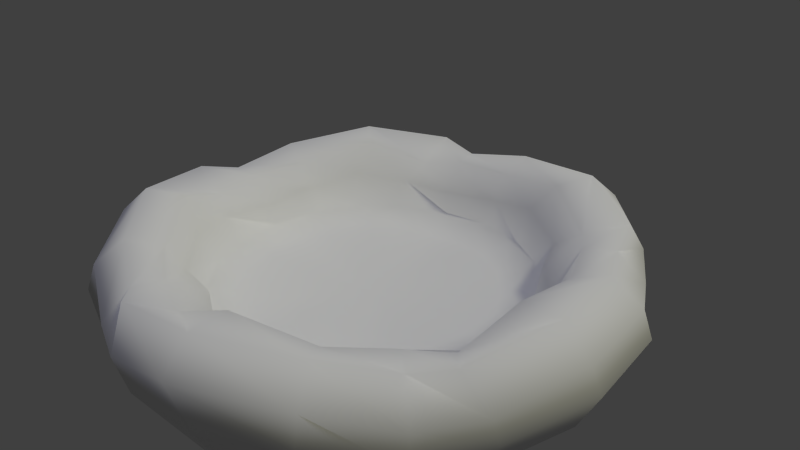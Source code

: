 # Source: Nest4.blend  (saved by Blender 2.67.1; exported with 4.5.12 LTS)
import bpy
from mathutils import Matrix  # noqa: F401  (used for matrix-valued properties, if any)

bpy.ops.wm.read_factory_settings(use_empty=True)
scene = bpy.context.scene
scene.name = 'Scene'

# ---- collections
col_collection_1 = bpy.data.collections.new('Collection 1'); scene.collection.children.link(col_collection_1)
col_collection_2 = bpy.data.collections.new('Collection 2'); scene.collection.children.link(col_collection_2)
col_collection_3 = bpy.data.collections.new('Collection 3'); scene.collection.children.link(col_collection_3)
col_collection_3.hide_render = True
col_collection_3.hide_viewport = True

# ---- materials (node trees are filled in below, after node groups)
mat_material_001 = bpy.data.materials.new('Material.001')
mat_material_001.alpha_threshold = 0.0
mat_material_001.use_transparent_shadow = False
mat_material_001.roughness = 0.5
mat_material_001.line_color = (0.0, 0.0, 0.0, 1.0)
mat_material = bpy.data.materials.new('Material')
mat_material.alpha_threshold = 0.0
mat_material.use_transparent_shadow = False
mat_material.diffuse_color = (0.2529, 0.236, 0.167, 1.0)
mat_material.roughness = 0.5
mat_material.specular_intensity = 0.0
mat_material.line_color = (0.0, 0.0, 0.0, 1.0)

# ---- material node trees

# ---- world
world_world = bpy.data.worlds.new('World'); scene.world = world_world
world_world.color = (0.05088, 0.05088, 0.05088)
world_world.use_sun_shadow = False
world_world.sun_shadow_jitter_overblur = 0.0
world_world.cycles.sampling_method = 'MANUAL'
world_world.cycles.sample_map_resolution = 256

# ---- cameras
cam_camera = bpy.data.cameras.new('Camera')
cam_camera.clip_end = 100.0
cam_camera.lens = 35.0
cam_camera.sensor_width = 32.0
cam_camera.sensor_height = 18.0
cam_camera.ortho_scale = 7.314
cam_camera.dof.focus_distance = 0.0
cam_camera.dof.aperture_fstop = 128.0

# ---- lights
light_hemi = bpy.data.lights.new('Hemi', 'SUN')
light_hemi.color = (0.73, 0.7431, 1.0)
light_hemi.transmission_factor = 0.0
light_hemi.angle = 0.1993
light_hemi.energy = 0.7
light_hemi.shadow_buffer_clip_start = 0.5
light_hemi.shadow_soft_size = 0.1
light_hemi.shadow_cascade_max_distance = 1000.0
light_hemi.cycles.use_multiple_importance_sampling = False
light_lamp = bpy.data.lights.new('Lamp', 'SUN')
light_lamp.color = (1.0, 0.9916, 0.7484)
light_lamp.transmission_factor = 0.0
light_lamp.cutoff_distance = 30.0
light_lamp.angle = 0.1993
light_lamp.energy = 1.0
light_lamp.shadow_buffer_clip_start = 1.001
light_lamp.shadow_soft_size = 0.1
light_lamp.shadow_cascade_max_distance = 1000.0
light_lamp.cycles.use_multiple_importance_sampling = False

# ---- meshes
me_cube_001 = bpy.data.meshes.new('Cube.001')
me_cube_001.from_pydata([(3.02, -0.9774, -0.2434), (2.879, 0.9793, 0.1453), (2.979, 0.9865, 0.1453), (3.12, -0.9702, -0.2434), (3.022, -0.9968, -0.1453), (2.88, 0.9599, 0.2434), (2.98, 0.9671, 0.2434), (3.121, -0.9896, -0.1453), (3.165, -0.003002, 0.04905), (3.163, 0.01639, -0.04904), (3.264, 0.004207, 0.04906), (3.263, 0.0236, -0.04903), (2.698, -0.3606, 0.1959), (2.55, 1.674, -0.238), (2.618, 1.684, -0.3105), (2.776, -0.3645, 0.1338), (2.758, -0.3334, 0.2706), (2.621, 1.687, -0.1692), (2.69, 1.697, -0.2417), (2.837, -0.3373, 0.2085), (2.919, 0.7311, -0.06839), (2.858, 0.7039, -0.1431), (2.997, 0.7273, -0.1305), (2.937, 0.7001, -0.2052), (2.911, 0.2006, 0.1206), (2.053, 2.0, -0.05903), (2.143, 2.042, -0.06683), (3.002, 0.2406, 0.1115), (2.913, 0.2171, 0.2192), (2.056, 2.011, 0.04026), (2.146, 2.054, 0.03247), (3.004, 0.2571, 0.2101), (2.678, 1.203, 0.1129), (2.675, 1.192, 0.0136), (2.769, 1.245, 0.1051), (2.766, 1.234, 0.005809), (2.555, 0.462, -0.4311), (2.043, 2.305, 0.1517), (2.129, 2.341, 0.1136), (2.641, 0.4977, -0.4692), (2.601, 0.4469, -0.3434), (2.089, 2.29, 0.2394), (2.174, 2.326, 0.2013), (2.686, 0.4826, -0.3814), (2.528, 1.445, -0.1336), (2.482, 1.46, -0.2213), (2.613, 1.481, -0.1717), (2.567, 1.496, -0.2594), (1.494, 2.971, 0.02421), (1.58, 3.006, -0.01387), (1.54, 2.956, 0.112), (1.625, 2.991, 0.07388), (2.068, 2.309, -0.02679), (2.125, 2.335, -0.105), (2.149, 2.31, 0.03203), (2.206, 2.336, -0.0462), (3.094, -0.5848, 0.1481), (3.186, -0.5471, 0.1378), (3.096, -0.5633, 0.2457), (3.188, -0.5256, 0.2354), (2.222, -1.56, -0.1216), (2.898, 0.3903, -0.4167), (2.983, 0.3749, -0.4659), (2.309, -1.592, -0.1591), (2.263, -1.554, -0.03083), (2.946, 0.3799, -0.3296), (3.031, 0.3644, -0.3789), (2.35, -1.586, -0.06839), (2.863, -0.6172, -0.2251), (2.821, -0.6237, -0.3158), (2.95, -0.6492, -0.2626), (2.908, -0.6557, -0.3534), (2.617, 1.157, -0.3005), (2.699, 1.16, -0.3572), (2.672, 1.131, -0.2213), (2.755, 1.135, -0.2781), (1.526, -2.381, -0.5368), (2.89, -0.8736, -0.07102), (2.971, -0.9039, -0.1204), (1.601, -2.43, -0.5815), (1.552, -2.422, -0.4492), (2.916, -0.9304, 0.007004), (2.997, -0.9607, -0.04242), (1.626, -2.471, -0.4939), (2.468, -1.788, -0.2679), (2.442, -1.747, -0.3555), (2.543, -1.837, -0.3126), (2.517, -1.796, -0.4002), (2.885, -0.1448, 0.3148), (2.971, -0.1554, 0.2652), (2.914, -0.2148, 0.3801), (3.0, -0.2254, 0.3305), (0.8278, -1.117, -0.7948), (2.799, -0.4553, -0.6364), (2.845, -0.5118, -0.7049), (0.8604, -1.188, -0.8576), (0.8486, -1.177, -0.7172), (2.811, -0.5278, -0.5686), (2.857, -0.5843, -0.6371), (0.8812, -1.247, -0.78), (1.97, -1.049, -0.7482), (1.949, -0.99, -0.8259), (2.002, -1.12, -0.811), (1.982, -1.061, -0.8887), (3.213, 0.1393, -0.2422), (3.272, 0.09813, -0.3116), (3.218, 0.05559, -0.1878), (3.277, 0.01444, -0.2571), (2.726, -0.8464, -0.8177), (1.701, 0.8583, -0.6064), (1.758, 0.901, -0.6771), (2.782, -0.8037, -0.8884), (2.79, -0.8161, -0.7477), (1.766, 0.8886, -0.5365), (1.822, 0.9313, -0.6071), (2.847, -0.7735, -0.8184), (2.399, 0.1276, -0.7935), (2.334, 0.09738, -0.8635), (2.456, 0.1703, -0.8642), (2.391, 0.14, -0.9342), (1.936, -1.173, -0.538), (2.189, 0.85, -0.9769), (2.229, 0.8461, -1.069), (1.985, -1.194, -0.6229), (2.024, -1.166, -0.4896), (2.281, 0.8405, -0.9371), (2.32, 0.8366, -1.029), (2.072, -1.187, -0.5745), (2.333, -0.1637, -0.9056), (2.246, -0.1701, -0.954), (2.381, -0.1844, -0.9905), (2.294, -0.1909, -1.039), (2.131, 1.55, -0.642), (2.162, 1.564, -0.7359), (2.224, 1.526, -0.6144), (2.255, 1.541, -0.7083), (2.318, 0.08333, -0.6542), (1.414, 1.817, -1.079), (1.503, 1.862, -1.088), (2.409, 0.1253, -0.6643), (2.316, 0.1113, -0.5582), (1.413, 1.841, -0.9815), (1.502, 1.885, -0.9907), (2.406, 0.1533, -0.5684), (2.056, 1.069, -0.7894), (2.057, 1.046, -0.8867), (2.145, 1.113, -0.7986), (2.147, 1.09, -0.8959), (2.525, -0.6864, -0.5269), (2.616, -0.6469, -0.5379), (2.522, -0.6536, -0.4325), (2.613, -0.614, -0.4435), (1.636, 2.168, -0.9463), (2.745, 0.5241, -0.3464), (2.775, 0.5044, -0.4397), (1.666, 2.148, -1.04), (1.553, 2.115, -0.9622), (2.661, 0.4716, -0.3623), (2.691, 0.452, -0.4557), (1.583, 2.096, -1.056), (2.268, 1.258, -0.8843), (2.351, 1.31, -0.8683), (2.298, 1.238, -0.9776), (2.381, 1.291, -0.9616), (3.417, 0.2325, 0.1002), (3.447, 0.2129, 0.006881), (3.334, 0.18, 0.08427), (3.364, 0.1604, -0.009056), (2.216, -0.7955, -0.809), (2.165, 1.263, -0.4805), (2.243, 1.294, -0.5353), (2.302, -0.7819, -0.8582), (2.266, -0.8013, -0.7227), (2.227, 1.246, -0.4035), (2.304, 1.277, -0.4583), (2.352, -0.7877, -0.7719), (2.49, 0.3006, -0.6251), (2.44, 0.3063, -0.7114), (2.576, 0.3142, -0.6743), (2.526, 0.32, -0.7606), (1.82, 1.879, -0.0908), (1.887, 1.928, -0.1465), (1.892, 1.853, -0.0264), (1.959, 1.902, -0.08213), (2.578, 1.013, -0.4783), (0.8998, 2.095, -0.5957), (0.9514, 2.171, -0.6358), (2.63, 1.089, -0.5184), (2.595, 1.05, -0.3869), (0.917, 2.132, -0.5043), (0.9686, 2.207, -0.5443), (2.647, 1.126, -0.4269), (1.867, 1.753, -0.5313), (1.849, 1.716, -0.6228), (1.918, 1.829, -0.5714), (1.901, 1.792, -0.6628), (1.883, 1.429, -0.2329), (0.6075, 2.94, -0.5408), (0.6753, 2.986, -0.5984), (1.952, 1.472, -0.2915), (1.918, 1.481, -0.1545), (0.644, 2.987, -0.4605), (0.7118, 3.033, -0.5182), (1.986, 1.524, -0.213), (1.427, 2.33, -0.4308), (1.39, 2.283, -0.5111), (1.495, 2.375, -0.4885), (1.458, 2.328, -0.5687), (2.541, 0.9669, -0.1075), (2.61, 1.007, -0.1667), (2.573, 1.023, -0.03113), (2.643, 1.063, -0.09035), (2.402, 1.271, -0.8511), (1.076, 2.49, 0.03794), (1.101, 2.568, -0.01941), (2.428, 1.349, -0.9085), (2.476, 1.294, -0.7878), (1.15, 2.512, 0.1012), (1.175, 2.59, 0.04386), (2.502, 1.371, -0.8452), (1.824, 2.096, -0.4751), (1.749, 2.074, -0.5383), (1.849, 2.174, -0.5324), (1.775, 2.152, -0.5957), (2.666, -0.484, -0.3971), (1.935, 1.35, -0.8078), (2.025, 1.392, -0.8156), (2.757, -0.444, -0.4062), (2.669, -0.4676, -0.2985), (1.938, 1.361, -0.7085), (2.029, 1.404, -0.7163), (2.76, -0.4275, -0.3077), (2.561, 0.5529, -0.6359), (2.557, 0.5415, -0.7351), (2.651, 0.5952, -0.6436), (2.648, 0.5838, -0.7429), (2.705, -1.254, -0.5354), (2.794, -1.212, -0.5527), (2.732, -1.273, -0.441), (2.821, -1.231, -0.4584), (-0.1207, 0.6572, -0.9998), (-0.06426, 0.6999, -1.07), (-0.05592, 0.6874, -0.9299), (0.0004958, 0.7301, -1.001), (0.5771, -0.07352, -1.187), (0.5124, -0.1038, -1.257), (0.6335, -0.03086, -1.258), (0.5688, -0.0611, -1.328), (0.1074, -0.784, -1.157), (1.548, 0.8218, -0.933), (1.628, 0.7691, -0.961), (0.1876, -0.8366, -1.185), (0.1244, -0.8086, -1.062), (1.565, 0.7971, -0.8376), (1.645, 0.7444, -0.8656), (0.2047, -0.8613, -1.09), (1.166, -0.1292, -1.006), (1.149, -0.1045, -1.101), (1.246, -0.1819, -1.034), (1.229, -0.1572, -1.129), (1.48, -0.07954, -0.8926), (0.3156, 1.435, -1.287), (0.3948, 1.496, -1.285), (1.559, -0.01846, -0.891), (1.471, -0.07133, -0.7933), (0.3073, 1.443, -1.187), (0.3864, 1.505, -1.186), (1.55, -0.01024, -0.7917), (1.036, 0.847, -0.9058), (1.044, 0.8388, -1.005), (1.115, 0.9081, -0.9042), (1.123, 0.8999, -1.004), (2.136, 0.6871, -0.9093), (0.4085, -0.315, -0.8017), (0.3588, -0.246, -0.8545), (2.089, 0.7564, -0.9636), (2.113, 0.7368, -0.8257), (0.3904, -0.2638, -0.7177), (0.3407, -0.1948, -0.7705), (2.066, 0.8061, -0.8799), (1.118, 0.4084, -1.035), (1.136, 0.3572, -1.119), (1.069, 0.4773, -1.087), (1.087, 0.4262, -1.171), (2.734, 0.7785, -0.8267), (2.689, 0.8482, -0.8824), (2.706, 0.8268, -0.7437), (2.661, 0.8965, -0.7994), (2.081, -1.499, -0.6673), (2.154, -1.445, -0.7086), (2.074, -1.432, -0.5929), (2.147, -1.379, -0.6342), (1.193, -1.169, -1.089), (0.7947, -0.7654, -1.23), (0.8491, -0.712, -1.295), (1.248, -1.113, -1.15), (0.8262, -0.699, -1.157), (1.216, -1.108, -1.012), (1.271, -1.052, -1.072), (0.8807, -0.6455, -1.223), (2.798, 0.5701, -0.4809), (1.132, -0.4167, -0.8747), (1.201, -0.4815, -0.8445), (2.821, 0.4796, -0.4454), (2.796, 0.5332, -0.5738), (1.17, -0.4184, -0.9671), (1.24, -0.4832, -0.9368), (2.819, 0.4427, -0.5383), (2.228, 0.317, -0.6052), (2.241, 0.3396, -0.5087), (2.284, 0.2352, -0.5939), (2.297, 0.2579, -0.4974), (0.4696, -0.7102, -1.159), (0.5236, -0.7869, -1.124), (0.5243, -0.7097, -1.243), (0.5783, -0.7863, -1.208), (1.654, -1.426, -1.276), (1.947, 0.5114, -0.7378), (2.042, 0.4883, -0.7172), (1.749, -1.449, -1.255), (1.628, -1.447, -1.181), (1.922, 0.4902, -0.6434), (2.017, 0.4671, -0.6229), (1.723, -1.47, -1.161), (1.951, -0.5089, -0.8596), (1.977, -0.4877, -0.954), (2.046, -0.532, -0.8391), (2.072, -0.5108, -0.9334), (1.762, -1.286, -0.6783), (1.09, 0.4518, -1.406), (1.177, 0.495, -1.383), (1.849, -1.243, -0.6557), (1.727, -1.262, -0.5879), (1.055, 0.4759, -1.315), (1.142, 0.5192, -1.293), (1.814, -1.218, -0.5653), (1.612, -0.2515, -0.9306), (1.648, -0.2756, -1.021), (1.699, -0.2082, -0.908), (1.735, -0.2324, -0.9984), (0.1891, -1.869, -0.7964), (1.881, -0.2258, -1.081), (1.955, -0.2142, -1.147), (0.2605, -1.92, -0.8445), (0.2309, -1.893, -0.7088), (1.947, -0.2572, -1.013), (2.021, -0.2456, -1.079), (0.3023, -1.944, -0.7569), (1.32, -1.271, -1.055), (1.278, -1.247, -1.143), (1.391, -1.322, -1.103), (1.349, -1.298, -1.191), (1.768, 0.6976, -0.7927), (1.862, 0.7284, -0.8094), (1.799, 0.6472, -0.7121), (1.893, 0.678, -0.7287), (1.27, -1.165, -1.002), (1.765, 1.061, -1.03), (1.862, 1.058, -1.004), (1.366, -1.168, -0.9753), (1.243, -1.165, -0.9056), (1.739, 1.061, -0.934), (1.835, 1.058, -0.9073), (1.339, -1.168, -0.8789), (1.536, -0.1686, -0.8615), (1.563, -0.1685, -0.9579), (1.632, -0.1715, -0.8349), (1.659, -0.1714, -0.9312), (1.168, -0.5082, -0.818), (0.05889, 1.296, -1.169), (0.1481, 1.34, -1.178), (1.258, -0.4663, -0.8282), (1.166, -0.4803, -0.722), (0.05747, 1.319, -1.072), (0.1466, 1.363, -1.081), (1.256, -0.4383, -0.7322), (0.4958, 0.4895, -0.8643), (0.4972, 0.4664, -0.9616), (0.5849, 0.5338, -0.8735), (0.5864, 0.5107, -0.9708), (1.714, -0.9851, -0.9207), (1.797, -0.9301, -0.9206), (1.734, -1.016, -0.8279), (1.818, -0.9614, -0.8278), (0.5022, -0.4226, -1.147), (-0.009565, 0.3243, -1.363), (0.07487, 0.3727, -1.34), (0.5201, -0.3475, -1.083), (0.5479, -0.4862, -1.084), (-0.05088, 0.3559, -1.277), (0.03356, 0.4043, -1.254), (0.5658, -0.4111, -1.021), (0.281, -0.204, -0.916), (0.2848, -0.1989, -1.016), (0.3611, -0.1444, -0.9099), (0.3649, -0.1394, -1.01), (2.229, -0.1378, -0.7886), (1.304, 1.816, -0.9851), (1.374, 1.873, -1.027), (2.3, -0.08082, -0.8307), (2.269, -0.1209, -0.6985), (1.344, 1.833, -0.895), (1.414, 1.89, -0.9371), (2.34, -0.06396, -0.7406), (2.09, 0.7111, -0.9871), (2.05, 0.6942, -1.077), (2.161, 0.7681, -1.029), (2.121, 0.7512, -1.119)], [], [(8, 5, 1, 9), (5, 6, 2, 1), (10, 7, 3, 11), (7, 4, 0, 3), (9, 1, 2, 11), (10, 6, 5, 8), (4, 8, 9, 0), (6, 10, 11, 2), (0, 9, 11, 3), (7, 10, 8, 4), (20, 17, 13, 21), (17, 18, 55, 54), (22, 19, 15, 23), (19, 16, 12, 15), (21, 13, 14, 23), (22, 18, 17, 20), (16, 20, 21, 12), (18, 22, 23, 14), (12, 21, 23, 15), (19, 22, 20, 16), (32, 29, 25, 33), (29, 30, 26, 25), (34, 31, 27, 35), (31, 28, 58, 59), (33, 25, 26, 35), (34, 30, 29, 32), (28, 32, 33, 24), (30, 34, 35, 26), (24, 33, 35, 27), (31, 34, 32, 28), (44, 41, 37, 45), (41, 42, 51, 50), (46, 43, 39, 47), (43, 40, 36, 39), (45, 37, 38, 47), (46, 42, 41, 44), (40, 44, 45, 36), (42, 46, 47, 38), (36, 45, 47, 39), (43, 46, 44, 40), (50, 51, 49, 48), (37, 41, 50, 48), (42, 38, 49, 51), (38, 37, 48, 49), (54, 55, 53, 52), (13, 17, 54, 52), (18, 14, 53, 55), (14, 13, 52, 53), (59, 58, 56, 57), (28, 24, 56, 58), (24, 27, 57, 56), (27, 31, 59, 57), (68, 65, 61, 69), (65, 66, 75, 74), (70, 67, 63, 71), (67, 64, 60, 63), (69, 61, 62, 71), (70, 66, 65, 68), (64, 68, 69, 60), (66, 70, 71, 62), (60, 69, 71, 63), (67, 70, 68, 64), (74, 75, 73, 72), (61, 65, 74, 72), (66, 62, 73, 75), (62, 61, 72, 73), (84, 81, 77, 85), (81, 82, 91, 90), (86, 83, 79, 87), (83, 80, 76, 79), (85, 77, 78, 87), (86, 82, 81, 84), (80, 84, 85, 76), (82, 86, 87, 78), (76, 85, 87, 79), (83, 86, 84, 80), (90, 91, 89, 88), (77, 81, 90, 88), (82, 78, 89, 91), (78, 77, 88, 89), (100, 97, 93, 101), (97, 98, 107, 106), (102, 99, 95, 103), (99, 96, 92, 95), (101, 93, 94, 103), (102, 98, 97, 100), (96, 100, 101, 92), (98, 102, 103, 94), (92, 101, 103, 95), (99, 102, 100, 96), (106, 107, 105, 104), (93, 97, 106, 104), (98, 94, 105, 107), (94, 93, 104, 105), (116, 113, 109, 117), (113, 114, 110, 109), (118, 115, 111, 119), (115, 112, 108, 111), (117, 109, 110, 119), (118, 114, 113, 116), (112, 116, 117, 108), (114, 118, 119, 110), (108, 117, 119, 111), (115, 118, 116, 112), (128, 125, 121, 129), (125, 126, 135, 134), (130, 127, 123, 131), (127, 124, 120, 123), (129, 121, 122, 131), (130, 126, 125, 128), (124, 128, 129, 120), (126, 130, 131, 122), (120, 129, 131, 123), (127, 130, 128, 124), (134, 135, 133, 132), (121, 125, 134, 132), (126, 122, 133, 135), (122, 121, 132, 133), (144, 141, 137, 145), (141, 142, 138, 137), (146, 143, 139, 147), (143, 140, 150, 151), (145, 137, 138, 147), (146, 142, 141, 144), (140, 144, 145, 136), (142, 146, 147, 138), (136, 145, 147, 139), (143, 146, 144, 140), (151, 150, 148, 149), (140, 136, 148, 150), (136, 139, 149, 148), (139, 143, 151, 149), (160, 157, 153, 161), (157, 158, 167, 166), (162, 159, 155, 163), (159, 156, 152, 155), (161, 153, 154, 163), (162, 158, 157, 160), (156, 160, 161, 152), (158, 162, 163, 154), (152, 161, 163, 155), (159, 162, 160, 156), (166, 167, 165, 164), (153, 157, 166, 164), (158, 154, 165, 167), (154, 153, 164, 165), (176, 173, 169, 177), (173, 174, 183, 182), (178, 175, 171, 179), (175, 172, 168, 171), (177, 169, 170, 179), (178, 174, 173, 176), (172, 176, 177, 168), (174, 178, 179, 170), (168, 177, 179, 171), (175, 178, 176, 172), (182, 183, 181, 180), (169, 173, 182, 180), (174, 170, 181, 183), (170, 169, 180, 181), (192, 189, 185, 193), (189, 190, 186, 185), (194, 191, 187, 195), (191, 188, 184, 187), (193, 185, 186, 195), (194, 190, 189, 192), (188, 192, 193, 184), (190, 194, 195, 186), (184, 193, 195, 187), (191, 194, 192, 188), (204, 201, 197, 205), (201, 202, 198, 197), (206, 203, 199, 207), (203, 200, 210, 211), (205, 197, 198, 207), (206, 202, 201, 204), (200, 204, 205, 196), (202, 206, 207, 198), (196, 205, 207, 199), (203, 206, 204, 200), (211, 210, 208, 209), (200, 196, 208, 210), (196, 199, 209, 208), (199, 203, 211, 209), (220, 217, 213, 221), (217, 218, 214, 213), (222, 219, 215, 223), (219, 216, 212, 215), (221, 213, 214, 223), (222, 218, 217, 220), (216, 220, 221, 212), (218, 222, 223, 214), (212, 221, 223, 215), (219, 222, 220, 216), (232, 229, 225, 233), (229, 230, 226, 225), (234, 231, 227, 235), (231, 228, 238, 239), (233, 225, 226, 235), (234, 230, 229, 232), (228, 232, 233, 224), (230, 234, 235, 226), (224, 233, 235, 227), (231, 234, 232, 228), (239, 238, 236, 237), (228, 224, 236, 238), (224, 227, 237, 236), (227, 231, 239, 237), (244, 242, 240, 245), (242, 243, 241, 240), (299, 246, 244, 296), (245, 240, 241, 247), (246, 243, 242, 244), (292, 295, 289, 288), (243, 246, 247, 241), (296, 244, 245, 293), (298, 297, 290, 291), (256, 253, 249, 257), (253, 254, 250, 249), (258, 255, 251, 259), (255, 252, 248, 251), (257, 249, 250, 259), (258, 254, 253, 256), (252, 256, 257, 248), (254, 258, 259, 250), (248, 257, 259, 251), (255, 258, 256, 252), (268, 265, 261, 269), (265, 266, 262, 261), (270, 267, 263, 271), (267, 264, 260, 263), (269, 261, 262, 271), (270, 266, 265, 268), (264, 268, 269, 260), (266, 270, 271, 262), (260, 269, 271, 263), (267, 270, 268, 264), (280, 277, 273, 281), (277, 278, 274, 273), (282, 279, 275, 283), (279, 276, 286, 287), (281, 273, 274, 283), (282, 278, 277, 280), (276, 280, 281, 272), (278, 282, 283, 274), (272, 281, 283, 275), (279, 282, 280, 276), (287, 286, 284, 285), (276, 272, 284, 286), (272, 275, 285, 284), (275, 279, 287, 285), (291, 290, 288, 289), (295, 298, 291, 289), (297, 292, 288, 290), (246, 299, 294, 247), (292, 297, 296, 293), (298, 295, 294, 299), (299, 296, 297, 298), (293, 294, 295, 292), (293, 245, 247, 294), (308, 305, 301, 309), (305, 306, 315, 314), (310, 307, 303, 311), (307, 304, 300, 303), (309, 301, 302, 311), (310, 306, 305, 308), (304, 308, 309, 300), (306, 310, 311, 302), (300, 309, 311, 303), (307, 310, 308, 304), (314, 315, 313, 312), (301, 305, 314, 312), (306, 302, 313, 315), (302, 301, 312, 313), (324, 321, 317, 325), (321, 322, 318, 317), (326, 323, 319, 327), (323, 320, 316, 319), (325, 317, 318, 327), (326, 322, 321, 324), (320, 324, 325, 316), (322, 326, 327, 318), (316, 325, 327, 319), (323, 326, 324, 320), (336, 333, 329, 337), (333, 334, 330, 329), (338, 335, 331, 339), (335, 332, 328, 331), (337, 329, 330, 339), (338, 334, 333, 336), (332, 336, 337, 328), (334, 338, 339, 330), (328, 337, 339, 331), (335, 338, 336, 332), (348, 345, 341, 349), (345, 346, 355, 354), (350, 347, 343, 351), (347, 344, 340, 343), (349, 341, 342, 351), (350, 346, 345, 348), (344, 348, 349, 340), (346, 350, 351, 342), (340, 349, 351, 343), (347, 350, 348, 344), (354, 355, 353, 352), (341, 345, 354, 352), (346, 342, 353, 355), (342, 341, 352, 353), (364, 361, 357, 365), (361, 362, 358, 357), (366, 363, 359, 367), (363, 360, 356, 359), (365, 357, 358, 367), (366, 362, 361, 364), (360, 364, 365, 356), (362, 366, 367, 358), (356, 365, 367, 359), (363, 366, 364, 360), (376, 373, 369, 377), (373, 374, 370, 369), (378, 375, 371, 379), (375, 372, 382, 383), (377, 369, 370, 379), (378, 374, 373, 376), (372, 376, 377, 368), (374, 378, 379, 370), (368, 377, 379, 371), (375, 378, 376, 372), (383, 382, 380, 381), (372, 368, 380, 382), (368, 371, 381, 380), (371, 375, 383, 381), (392, 389, 385, 393), (389, 390, 386, 385), (394, 391, 387, 395), (391, 388, 384, 387), (393, 385, 386, 395), (394, 390, 389, 392), (388, 392, 393, 384), (390, 394, 395, 386), (384, 393, 395, 387), (391, 394, 392, 388), (404, 401, 397, 405), (401, 402, 398, 397), (406, 403, 399, 407), (403, 400, 396, 399), (405, 397, 398, 407), (406, 402, 401, 404), (400, 404, 405, 396), (402, 406, 407, 398), (396, 405, 407, 399), (403, 406, 404, 400)])
me_cube_001.polygons.foreach_set('use_smooth', [True] * 352)
me_cube_001.materials.append(mat_material_001)
me_cube_001.use_remesh_preserve_volume = False
me_cube_001.use_remesh_preserve_attributes = False
me_cube_001.use_mirror_vertex_groups = False
me_cube_001.update()
me_plane_001 = bpy.data.meshes.new('Plane.001')
me_plane_001.from_pydata([(2.362, -0.005085, 0.1388), (4.919e-09, 7.816e-10, -0.5496), (1.644, 0.006798, -0.4186), (2.593, -0.2256, 0.5235), (3.57, -0.296, 0.2218), (3.541, 0.006234, -0.337), (3.254, 0.004258, -0.8817), (1.631, -0.03599, -1.535), (-6.838e-09, 1.134e-08, -1.622), (2.256, 0.7301, -0.02802), (1.558, 0.5179, -0.4604), (2.459, 0.8219, 0.3199), (3.285, 1.101, 0.1505), (3.41, 1.128, -0.2051), (2.668, 0.8583, -1.157), (1.134, 0.4532, -1.654), (1.729, 1.267, -0.01259), (1.334, 0.9605, -0.4835), (2.107, 1.556, 0.3161), (2.758, 2.002, -0.09945), (2.703, 1.958, -0.6234), (2.258, 1.637, -1.245), (1.076, 0.8368, -1.522), (1.41, 1.918, -0.01604), (0.9743, 1.323, -0.42), (1.764, 2.017, 0.1978), (2.295, 2.657, -0.03996), (2.123, 2.674, -0.4781), (1.756, 2.329, -1.209), (0.8104, 1.122, -1.463), (0.7346, 2.244, 0.1388), (0.5016, 1.566, -0.4186), (1.016, 2.397, 0.5235), (1.385, 3.304, 0.2218), (1.088, 3.37, -0.337), (1.002, 3.096, -0.8817), (0.5381, 1.54, -1.535), (2.41, -0.007217, -1.32), (2.304, 0.6005, -1.386), (1.892, 1.267, -1.563), (1.325, 1.735, -1.327), (0.7517, 2.29, -1.32), (2.154, 0.001789, -0.3047), (2.041, 0.6586, -0.3128), (1.728, 1.253, -0.3216), (1.258, 1.74, -0.3107), (0.664, 2.049, -0.3047), (3.175, -0.2605, 0.5812), (2.896, 0.9821, 0.4744), (2.448, 1.784, 0.3067), (2.279, 2.298, 0.4321), (1.229, 2.939, 0.5812), (0.002827, 2.371, -0.02802), (-0.01096, 1.642, -0.4604), (-0.02184, 2.592, 0.3199), (-0.03221, 3.465, 0.1505), (-0.01926, 3.592, -0.2051), (0.008086, 2.802, -1.157), (-0.08054, 1.219, -1.654), (-0.6704, 2.036, -0.01259), (-0.5014, 1.565, -0.4835), (-0.8284, 2.484, 0.3161), (-1.052, 3.242, -0.09945), (-1.027, 3.175, -0.6234), (-0.859, 2.653, -1.245), (-0.4633, 1.282, -1.522), (-1.388, 1.934, -0.01604), (-0.9567, 1.335, -0.42), (-1.373, 2.301, 0.1978), (-1.818, 3.004, -0.03996), (-1.887, 2.846, -0.4781), (-1.672, 2.39, -1.209), (-0.8165, 1.117, -1.463), (-1.908, 1.392, 0.1388), (-1.334, 0.9609, -0.4186), (-1.966, 1.707, 0.5235), (-2.715, 2.338, 0.2218), (-2.869, 2.077, -0.337), (-2.635, 1.909, -0.8817), (-1.298, 0.9876, -1.535), (0.1408, 2.377, -1.386), (-0.6201, 2.191, -1.563), (-1.24, 1.796, -1.327), (-1.946, 1.423, -1.32), (0.004314, 2.145, -0.3128), (-0.6579, 2.031, -0.3216), (-1.265, 1.734, -0.3107), (-1.744, 1.265, -0.3047), (-0.03928, 3.057, 0.4744), (-0.9397, 2.88, 0.3067), (-1.481, 2.877, 0.4321), (-2.415, 2.077, 0.5812), (-2.255, 0.7355, -0.02802), (-1.565, 0.497, -0.4604), (-2.472, 0.7803, 0.3199), (-3.305, 1.04, 0.1505), (-3.422, 1.092, -0.2051), (-2.663, 0.8736, -1.157), (-1.184, 0.3, -1.654), (-2.143, -0.008561, -0.01259), (-1.643, 0.006817, -0.4835), (-2.619, -0.0201, 0.3161), (-3.408, 0.001523, -0.09945), (-3.337, 0.004685, -0.6234), (-2.789, 0.002964, -1.245), (-1.363, -0.04443, -1.522), (-2.268, -0.7224, -0.01604), (-1.566, -0.4973, -0.42), (-2.613, -0.5948, 0.1978), (-3.419, -0.8007, -0.03996), (-3.289, -0.9152, -0.4781), (-2.79, -0.852, -1.209), (-1.315, -0.4312, -1.463), (-1.914, -1.384, 0.1388), (-1.326, -0.9719, -0.4186), (-2.231, -1.342, 0.5235), (-3.062, -1.859, 0.2218), (-2.861, -2.087, -0.337), (-2.63, -1.916, -0.8817), (-1.34, -0.9294, -1.535), (-2.217, 0.8684, -1.386), (-2.275, 0.08727, -1.563), (-2.091, -0.6246, -1.327), (-1.954, -1.411, -1.32), (-2.038, 0.6668, -0.3128), (-2.135, 0.001875, -0.3216), (-2.041, -0.6676, -0.3107), (-1.742, -1.268, -0.3047), (-2.92, 0.9074, 0.4744), (-3.029, -0.003886, 0.3067), (-3.194, -0.5194, 0.4321), (-2.721, -1.655, 0.5812), (-1.396, -1.917, -0.02802), (-0.9564, -1.335, -0.4604), (-1.506, -2.11, 0.3199), (-2.011, -2.822, 0.1505), (-2.096, -2.917, -0.2051), (-1.654, -2.262, -1.157), (-0.6511, -1.033, -1.654), (-0.6542, -2.041, -0.01259), (-0.5143, -1.561, -0.4835), (-0.7901, -2.497, 0.3161), (-1.055, -3.241, -0.09945), (-1.036, -3.172, -0.6234), (-0.8646, -2.651, -1.245), (-0.3788, -1.31, -1.522), (-0.01383, -2.38, -0.01604), (-0.01088, -1.643, -0.42), (-0.2416, -2.668, 0.1978), (-0.295, -3.499, -0.03996), (-0.1461, -3.411, -0.4781), (-0.05187, -2.917, -1.209), (0.003752, -1.384, -1.463), (0.725, -2.248, 0.1388), (0.5145, -1.562, -0.4186), (0.5869, -2.536, 0.5235), (0.8218, -3.487, 0.2218), (1.1, -3.366, -0.337), (1.01, -3.094, -0.8817), (0.4697, -1.562, -1.535), (-1.511, -1.84, -1.386), (-0.7861, -2.137, -1.563), (-0.05222, -2.182, -1.327), (0.7379, -2.294, -1.32), (-1.264, -1.732, -0.3128), (-0.6615, -2.03, -0.3216), (0.004351, -2.147, -0.3107), (0.6674, -2.048, -0.3047), (-1.765, -2.496, 0.4744), (-0.9323, -2.882, 0.3067), (-0.4931, -3.198, 0.4321), (0.7332, -3.1, 0.5812), (1.392, -1.92, -0.02802), (0.9741, -1.322, -0.4604), (1.541, -2.084, 0.3199), (2.063, -2.784, 0.1505), (2.127, -2.895, -0.2051), (1.641, -2.272, -1.157), (0.7814, -0.9385, -1.654), (1.739, -1.253, -0.01259), (1.326, -0.9715, -0.4835), (2.13, -1.523, 0.3161), (2.757, -2.005, -0.09945), (2.697, -1.965, -0.6234), (2.254, -1.642, -1.245), (1.128, -0.7649, -1.522), (2.259, -0.7487, -0.01604), (1.559, -0.5179, -0.42), (2.463, -1.054, 0.1978), (3.237, -1.362, -0.03996), (3.199, -1.193, -0.4781), (2.758, -0.9506, -1.209), (1.317, -0.4241, -1.463), (1.283, -2.006, -1.386), (1.79, -1.408, -1.563), (2.059, -0.724, -1.327), (1.257, -1.738, -0.3128), (1.726, -1.256, -0.3216), (2.043, -0.6593, -0.3107), (1.829, -2.45, 0.4744), (2.453, -1.777, 0.3067), (2.889, -1.457, 0.4321)], [], [(47, 4, 12, 48), (37, 7, 15, 38), (0, 3, 11, 9), (5, 6, 14, 13), (42, 0, 9, 43), (4, 5, 13, 12), (9, 11, 18, 16), (13, 14, 21, 20), (43, 9, 16, 44), (12, 13, 20, 19), (48, 12, 19, 49), (38, 15, 22, 39), (16, 18, 25, 23), (20, 21, 28, 27), (44, 16, 23, 45), (19, 20, 27, 26), (49, 19, 26, 50), (39, 22, 29, 40), (23, 25, 32, 30), (27, 28, 35, 34), (45, 23, 30, 46), (26, 27, 34, 33), (50, 26, 33, 51), (40, 29, 36, 41), (7, 8, 15), (2, 10, 1), (15, 8, 22), (10, 17, 1), (22, 8, 29), (17, 24, 1), (29, 8, 36), (24, 31, 1), (6, 37, 38, 14), (14, 38, 39, 21), (21, 39, 40, 28), (28, 40, 41, 35), (2, 42, 43, 10), (10, 43, 44, 17), (17, 44, 45, 24), (24, 45, 46, 31), (3, 47, 48, 11), (11, 48, 49, 18), (18, 49, 50, 25), (25, 50, 51, 32), (52, 54, 61, 59), (56, 57, 64, 63), (84, 52, 59, 85), (55, 56, 63, 62), (88, 55, 62, 89), (80, 58, 65, 81), (59, 61, 68, 66), (63, 64, 71, 70), (85, 59, 66, 86), (62, 63, 70, 69), (89, 62, 69, 90), (81, 65, 72, 82), (66, 68, 75, 73), (70, 71, 78, 77), (86, 66, 73, 87), (69, 70, 77, 76), (90, 69, 76, 91), (82, 72, 79, 83), (57, 80, 81, 64), (64, 81, 82, 71), (71, 82, 83, 78), (53, 84, 85, 60), (60, 85, 86, 67), (67, 86, 87, 74), (54, 88, 89, 61), (61, 89, 90, 68), (68, 90, 91, 75), (92, 94, 101, 99), (96, 97, 104, 103), (124, 92, 99, 125), (95, 96, 103, 102), (128, 95, 102, 129), (120, 98, 105, 121), (99, 101, 108, 106), (103, 104, 111, 110), (125, 99, 106, 126), (102, 103, 110, 109), (129, 102, 109, 130), (121, 105, 112, 122), (106, 108, 115, 113), (110, 111, 118, 117), (126, 106, 113, 127), (109, 110, 117, 116), (130, 109, 116, 131), (122, 112, 119, 123), (97, 120, 121, 104), (104, 121, 122, 111), (111, 122, 123, 118), (93, 124, 125, 100), (100, 125, 126, 107), (107, 126, 127, 114), (94, 128, 129, 101), (101, 129, 130, 108), (108, 130, 131, 115), (132, 134, 141, 139), (136, 137, 144, 143), (164, 132, 139, 165), (135, 136, 143, 142), (168, 135, 142, 169), (160, 138, 145, 161), (139, 141, 148, 146), (143, 144, 151, 150), (165, 139, 146, 166), (142, 143, 150, 149), (169, 142, 149, 170), (161, 145, 152, 162), (146, 148, 155, 153), (150, 151, 158, 157), (166, 146, 153, 167), (149, 150, 157, 156), (170, 149, 156, 171), (162, 152, 159, 163), (137, 160, 161, 144), (144, 161, 162, 151), (151, 162, 163, 158), (133, 164, 165, 140), (140, 165, 166, 147), (147, 166, 167, 154), (134, 168, 169, 141), (141, 169, 170, 148), (148, 170, 171, 155), (172, 174, 181, 179), (176, 177, 184, 183), (196, 172, 179, 197), (175, 176, 183, 182), (199, 175, 182, 200), (193, 178, 185, 194), (179, 181, 188, 186), (183, 184, 191, 190), (197, 179, 186, 198), (182, 183, 190, 189), (200, 182, 189, 201), (194, 185, 192, 195), (177, 193, 194, 184), (184, 194, 195, 191), (173, 196, 197, 180), (180, 197, 198, 187), (174, 199, 200, 181), (181, 200, 201, 188), (51, 33, 55, 88), (41, 36, 58, 80), (30, 32, 54, 52), (34, 35, 57, 56), (46, 30, 52, 84), (33, 34, 56, 55), (36, 8, 58), (31, 53, 1), (58, 8, 65), (53, 60, 1), (65, 8, 72), (60, 67, 1), (72, 8, 79), (67, 74, 1), (35, 41, 80, 57), (31, 46, 84, 53), (32, 51, 88, 54), (91, 76, 95, 128), (83, 79, 98, 120), (73, 75, 94, 92), (77, 78, 97, 96), (87, 73, 92, 124), (76, 77, 96, 95), (79, 8, 98), (74, 93, 1), (98, 8, 105), (93, 100, 1), (105, 8, 112), (100, 107, 1), (112, 8, 119), (107, 114, 1), (78, 83, 120, 97), (74, 87, 124, 93), (75, 91, 128, 94), (131, 116, 135, 168), (123, 119, 138, 160), (113, 115, 134, 132), (117, 118, 137, 136), (127, 113, 132, 164), (116, 117, 136, 135), (119, 8, 138), (114, 133, 1), (138, 8, 145), (133, 140, 1), (145, 8, 152), (140, 147, 1), (152, 8, 159), (147, 154, 1), (118, 123, 160, 137), (114, 127, 164, 133), (115, 131, 168, 134), (171, 156, 175, 199), (163, 159, 178, 193), (153, 155, 174, 172), (157, 158, 177, 176), (167, 153, 172, 196), (156, 157, 176, 175), (186, 188, 3, 0), (190, 191, 6, 5), (198, 186, 0, 42), (189, 190, 5, 4), (201, 189, 4, 47), (195, 192, 7, 37), (159, 8, 178), (154, 173, 1), (178, 8, 185), (173, 180, 1), (185, 8, 192), (180, 187, 1), (192, 8, 7), (187, 2, 1), (158, 163, 193, 177), (191, 195, 37, 6), (154, 167, 196, 173), (187, 198, 42, 2), (155, 171, 199, 174), (188, 201, 47, 3)])
me_plane_001.polygons.foreach_set('use_smooth', [True] * 220)
_uv = me_plane_001.uv_layers.new(name='UVMap')
_uv.uv.foreach_set('vector', [0.9433, 0.8141, 0.9638, 0.8237, 0.8942, 0.9032, 0.8788, 0.8832, 0.3185, 0.4624, 0.3124, 0.4078, 0.34, 0.3713, 0.3595, 0.4473, 0.8905, 0.8069, 0.9191, 0.805, 0.8629, 0.8679, 0.8453, 0.851, 0.3317, 0.5592, 0.3257, 0.5222, 0.3791, 0.4701, 0.4096, 0.5421, 0.8542, 0.786, 0.8905, 0.8069, 0.8453, 0.851, 0.8221, 0.827, 0.3147, 0.5957, 0.3317, 0.5592, 0.4096, 0.5421, 0.4166, 0.557, 0.8453, 0.851, 0.8629, 0.8679, 0.8028, 0.9104, 0.7879, 0.8765, 0.4096, 0.5421, 0.3791, 0.4701, 0.4278, 0.4342, 0.4638, 0.4756, 0.8221, 0.827, 0.8453, 0.851, 0.7879, 0.8765, 0.7774, 0.8531, 0.4166, 0.557, 0.4096, 0.5421, 0.4638, 0.4756, 0.483, 0.4989, 0.8788, 0.8832, 0.8942, 0.9032, 0.8194, 0.9499, 0.8089, 0.9267, 0.3595, 0.4473, 0.34, 0.3713, 0.3654, 0.3649, 0.3983, 0.414, 0.7879, 0.8765, 0.8028, 0.9104, 0.7499, 0.9215, 0.7303, 0.9025, 0.4638, 0.4756, 0.4278, 0.4342, 0.4715, 0.3957, 0.5202, 0.429, 0.7774, 0.8531, 0.7879, 0.8765, 0.7303, 0.9025, 0.7279, 0.869, 0.483, 0.4989, 0.4638, 0.4756, 0.5202, 0.429, 0.5379, 0.4518, 0.8089, 0.9267, 0.8194, 0.9499, 0.7607, 0.977, 0.7661, 0.9496, 0.3983, 0.414, 0.3654, 0.3649, 0.3843, 0.3417, 0.4305, 0.3742, 0.7303, 0.9025, 0.7499, 0.9215, 0.678, 0.933, 0.6673, 0.9064, 0.5202, 0.429, 0.4715, 0.3957, 0.5236, 0.3388, 0.5606, 0.3444, 0.7279, 0.869, 0.7303, 0.9025, 0.6673, 0.9064, 0.676, 0.8654, 0.5379, 0.4518, 0.5202, 0.429, 0.5606, 0.3444, 0.5901, 0.3719, 0.7661, 0.9496, 0.7607, 0.977, 0.674, 0.9813, 0.6768, 0.9588, 0.4305, 0.3742, 0.3843, 0.3417, 0.4107, 0.316, 0.4645, 0.3271, 0.3124, 0.4078, 0.2984, 0.2943, 0.34, 0.3713, 0.8143, 0.763, 0.7903, 0.7916, 0.7104, 0.7031, 0.34, 0.3713, 0.2984, 0.2943, 0.3654, 0.3649, 0.7903, 0.7916, 0.7587, 0.8111, 0.7104, 0.7031, 0.3654, 0.3649, 0.2984, 0.2943, 0.3843, 0.3417, 0.7587, 0.8111, 0.7229, 0.8222, 0.7104, 0.7031, 0.3843, 0.3417, 0.2984, 0.2943, 0.4107, 0.316, 0.7229, 0.8222, 0.6855, 0.8204, 0.7104, 0.7031, 0.3257, 0.5222, 0.3185, 0.4624, 0.3595, 0.4473, 0.3791, 0.4701, 0.3791, 0.4701, 0.3595, 0.4473, 0.3983, 0.414, 0.4278, 0.4342, 0.4278, 0.4342, 0.3983, 0.414, 0.4305, 0.3742, 0.4715, 0.3957, 0.4715, 0.3957, 0.4305, 0.3742, 0.4645, 0.3271, 0.5236, 0.3388, 0.8143, 0.763, 0.8542, 0.786, 0.8221, 0.827, 0.7903, 0.7916, 0.7903, 0.7916, 0.8221, 0.827, 0.7774, 0.8531, 0.7587, 0.8111, 0.7587, 0.8111, 0.7774, 0.8531, 0.7279, 0.869, 0.7229, 0.8222, 0.7229, 0.8222, 0.7279, 0.869, 0.676, 0.8654, 0.6855, 0.8204, 0.9191, 0.805, 0.9433, 0.8141, 0.8788, 0.8832, 0.8629, 0.8679, 0.8629, 0.8679, 0.8788, 0.8832, 0.8089, 0.9267, 0.8028, 0.9104, 0.8028, 0.9104, 0.8089, 0.9267, 0.7661, 0.9496, 0.7499, 0.9215, 0.7499, 0.9215, 0.7661, 0.9496, 0.6768, 0.9588, 0.678, 0.933, 0.6114, 0.877, 0.6008, 0.899, 0.5418, 0.8549, 0.5695, 0.8303, 0.5684, 0.2651, 0.4906, 0.2719, 0.4714, 0.2144, 0.5219, 0.193, 0.6271, 0.8475, 0.6114, 0.877, 0.5695, 0.8303, 0.5885, 0.8131, 0.5848, 0.263, 0.5684, 0.2651, 0.5219, 0.193, 0.55, 0.1819, 0.5911, 0.9188, 0.5769, 0.9396, 0.5093, 0.883, 0.5282, 0.8658, 0.4628, 0.2834, 0.3845, 0.2785, 0.3863, 0.2524, 0.4431, 0.2362, 0.5695, 0.8303, 0.5418, 0.8549, 0.5149, 0.8081, 0.5269, 0.7836, 0.5219, 0.193, 0.4714, 0.2144, 0.4483, 0.161, 0.4951, 0.125, 0.5885, 0.8131, 0.5695, 0.8303, 0.5269, 0.7836, 0.5581, 0.771, 0.55, 0.1819, 0.5219, 0.193, 0.4951, 0.125, 0.5222, 0.1152, 0.5282, 0.8658, 0.5093, 0.883, 0.4654, 0.8355, 0.4932, 0.8322, 0.4431, 0.2362, 0.3863, 0.2524, 0.37, 0.2272, 0.4152, 0.1933, 0.5269, 0.7836, 0.5149, 0.8081, 0.4818, 0.7432, 0.5038, 0.7249, 0.4951, 0.125, 0.4483, 0.161, 0.4103, 0.09383, 0.4271, 0.0604, 0.5581, 0.771, 0.5269, 0.7836, 0.5038, 0.7249, 0.5454, 0.7205, 0.5222, 0.1152, 0.4951, 0.125, 0.4271, 0.0604, 0.4624, 0.04083, 0.4932, 0.8322, 0.4654, 0.8355, 0.4346, 0.7544, 0.4568, 0.7501, 0.4152, 0.1933, 0.37, 0.2272, 0.3538, 0.1942, 0.381, 0.1465, 0.4906, 0.2719, 0.4628, 0.2834, 0.4431, 0.2362, 0.4714, 0.2144, 0.4714, 0.2144, 0.4431, 0.2362, 0.4152, 0.1933, 0.4483, 0.161, 0.4483, 0.161, 0.4152, 0.1933, 0.381, 0.1465, 0.4103, 0.09383, 0.6509, 0.8063, 0.6271, 0.8475, 0.5885, 0.8131, 0.6226, 0.7824, 0.6226, 0.7824, 0.5885, 0.8131, 0.5581, 0.771, 0.6009, 0.7517, 0.6009, 0.7517, 0.5581, 0.771, 0.5454, 0.7205, 0.5912, 0.7156, 0.6008, 0.899, 0.5911, 0.9188, 0.5282, 0.8658, 0.5418, 0.8549, 0.5418, 0.8549, 0.5282, 0.8658, 0.4932, 0.8322, 0.5149, 0.8081, 0.5149, 0.8081, 0.4932, 0.8322, 0.4568, 0.7501, 0.4818, 0.7432, 0.5144, 0.6626, 0.4902, 0.6593, 0.5139, 0.5896, 0.5459, 0.6083, 0.3541, 0.02847, 0.3365, 0.1046, 0.2759, 0.105, 0.2711, 0.05037, 0.5473, 0.6684, 0.5144, 0.6626, 0.5459, 0.6083, 0.5681, 0.621, 0.3572, 0.01231, 0.3541, 0.02847, 0.2711, 0.05037, 0.2693, 0.02028, 0.4684, 0.6563, 0.4442, 0.6492, 0.4772, 0.5674, 0.4993, 0.58, 0.3389, 0.1345, 0.31, 0.2075, 0.2857, 0.1978, 0.2879, 0.1387, 0.5459, 0.6083, 0.5139, 0.5896, 0.5501, 0.5495, 0.5772, 0.5534, 0.2711, 0.05037, 0.2759, 0.105, 0.2179, 0.1105, 0.1982, 0.05489, 0.5681, 0.621, 0.5459, 0.6083, 0.5772, 0.5534, 0.5988, 0.5791, 0.2693, 0.02028, 0.2711, 0.05037, 0.1982, 0.05489, 0.1973, 0.02613, 0.4993, 0.58, 0.4772, 0.5674, 0.5088, 0.5109, 0.5205, 0.5363, 0.2879, 0.1387, 0.2857, 0.1978, 0.2567, 0.2054, 0.2385, 0.152, 0.5772, 0.5534, 0.5501, 0.5495, 0.6016, 0.498, 0.6258, 0.5132, 0.1982, 0.05489, 0.2179, 0.1105, 0.1423, 0.1259, 0.1158, 0.09956, 0.5988, 0.5791, 0.5772, 0.5534, 0.6258, 0.5132, 0.6429, 0.5514, 0.1973, 0.02613, 0.1982, 0.05489, 0.1158, 0.09956, 0.108, 0.05998, 0.5205, 0.5363, 0.5088, 0.5109, 0.5764, 0.4565, 0.5874, 0.4763, 0.2385, 0.152, 0.2567, 0.2054, 0.2203, 0.2107, 0.1834, 0.1701, 0.3365, 0.1046, 0.3389, 0.1345, 0.2879, 0.1387, 0.2759, 0.105, 0.2759, 0.105, 0.2879, 0.1387, 0.2385, 0.152, 0.2179, 0.1105, 0.2179, 0.1105, 0.2385, 0.152, 0.1834, 0.1701, 0.1423, 0.1259, 0.5938, 0.6784, 0.5473, 0.6684, 0.5681, 0.621, 0.6079, 0.644, 0.6079, 0.644, 0.5681, 0.621, 0.5988, 0.5791, 0.6303, 0.6139, 0.6303, 0.6139, 0.5988, 0.5791, 0.6429, 0.5514, 0.6616, 0.5935, 0.4902, 0.6593, 0.4684, 0.6563, 0.4993, 0.58, 0.5139, 0.5896, 0.5139, 0.5896, 0.4993, 0.58, 0.5205, 0.5363, 0.5501, 0.5495, 0.5501, 0.5495, 0.5205, 0.5363, 0.5874, 0.4763, 0.6016, 0.498, 0.6883, 0.5041, 0.684, 0.4801, 0.7576, 0.4811, 0.7497, 0.5172, 0.0628, 0.1592, 0.1298, 0.1994, 0.1115, 0.2571, 0.05799, 0.2448, 0.693, 0.5372, 0.6883, 0.5041, 0.7497, 0.5172, 0.7445, 0.5423, 0.04839, 0.1512, 0.0628, 0.1592, 0.05799, 0.2448, 0.02881, 0.2373, 0.6802, 0.4584, 0.6794, 0.4332, 0.7674, 0.4393, 0.7623, 0.4642, 0.159, 0.2064, 0.2195, 0.2564, 0.2027, 0.2765, 0.1472, 0.2562, 0.7497, 0.5172, 0.7576, 0.4811, 0.8069, 0.5031, 0.8116, 0.53, 0.05799, 0.2448, 0.1115, 0.2571, 0.09874, 0.314, 0.03974, 0.3156, 0.7445, 0.5423, 0.7497, 0.5172, 0.8116, 0.53, 0.7938, 0.5585, 0.02881, 0.2373, 0.05799, 0.2448, 0.03974, 0.3156, 0.0121, 0.3076, 0.7623, 0.4642, 0.7674, 0.4393, 0.8309, 0.4519, 0.8103, 0.4709, 0.1472, 0.2562, 0.2027, 0.2765, 0.201, 0.3064, 0.1445, 0.3073, 0.8116, 0.53, 0.8069, 0.5031, 0.8718, 0.5361, 0.8648, 0.5639, 0.03974, 0.3156, 0.09874, 0.314, 0.09004, 0.3907, 0.05675, 0.4078, 0.7938, 0.5585, 0.8116, 0.53, 0.8648, 0.5639, 0.8338, 0.592, 0.0121, 0.3076, 0.03974, 0.3156, 0.05675, 0.4078, 0.01672, 0.4029, 0.8103, 0.4709, 0.8309, 0.4519, 0.9035, 0.4994, 0.888, 0.5159, 0.1445, 0.3073, 0.201, 0.3064, 0.1948, 0.3427, 0.1447, 0.3653, 0.1298, 0.1994, 0.159, 0.2064, 0.1472, 0.2562, 0.1115, 0.2571, 0.1115, 0.2571, 0.1472, 0.2562, 0.1445, 0.3073, 0.09874, 0.314, 0.09874, 0.314, 0.1445, 0.3073, 0.1447, 0.3653, 0.09004, 0.3907, 0.6979, 0.5845, 0.693, 0.5372, 0.7445, 0.5423, 0.7349, 0.5873, 0.7349, 0.5873, 0.7445, 0.5423, 0.7938, 0.5585, 0.7705, 0.5993, 0.7705, 0.5993, 0.7938, 0.5585, 0.8338, 0.592, 0.7996, 0.6228, 0.684, 0.4801, 0.6802, 0.4584, 0.7623, 0.4642, 0.7576, 0.4811, 0.7576, 0.4811, 0.7623, 0.4642, 0.8103, 0.4709, 0.8069, 0.5031, 0.8069, 0.5031, 0.8103, 0.4709, 0.888, 0.5159, 0.8718, 0.5361, 0.8928, 0.6205, 0.9143, 0.609, 0.9361, 0.6793, 0.8993, 0.683, 0.0971, 0.4766, 0.1561, 0.4253, 0.2053, 0.4606, 0.1771, 0.5076, 0.8628, 0.6352, 0.8928, 0.6205, 0.8993, 0.683, 0.8738, 0.6857, 0.08507, 0.4879, 0.0971, 0.4766, 0.1771, 0.5076, 0.1609, 0.5331, 0.9338, 0.5986, 0.9575, 0.5902, 0.9789, 0.6757, 0.9536, 0.6785, 0.1717, 0.3997, 0.238, 0.3576, 0.2519, 0.3798, 0.2154, 0.4263, 0.8993, 0.683, 0.9361, 0.6793, 0.9304, 0.7331, 0.9062, 0.7458, 0.1771, 0.5076, 0.2053, 0.4606, 0.2555, 0.4903, 0.2388, 0.5469, 0.8738, 0.6857, 0.8993, 0.683, 0.9062, 0.7458, 0.8737, 0.7377, 0.1609, 0.5331, 0.1771, 0.5076, 0.2388, 0.5469, 0.2226, 0.5707, 0.9536, 0.6785, 0.9789, 0.6757, 0.9865, 0.74, 0.9621, 0.7263, 0.2154, 0.4263, 0.2519, 0.3798, 0.2799, 0.3907, 0.2632, 0.4446, 0.1561, 0.4253, 0.1717, 0.3997, 0.2154, 0.4263, 0.2053, 0.4606, 0.2053, 0.4606, 0.2154, 0.4263, 0.2632, 0.4446, 0.2555, 0.4903, 0.8193, 0.6545, 0.8628, 0.6352, 0.8738, 0.6857, 0.8281, 0.6905, 0.8281, 0.6905, 0.8738, 0.6857, 0.8737, 0.7377, 0.8276, 0.7281, 0.9143, 0.609, 0.9338, 0.5986, 0.9536, 0.6785, 0.9361, 0.6793, 0.9361, 0.6793, 0.9536, 0.6785, 0.9621, 0.7263, 0.9304, 0.7331, 0.6768, 0.9588, 0.674, 0.9813, 0.5769, 0.9396, 0.5911, 0.9188, 0.4645, 0.3271, 0.4107, 0.316, 0.3845, 0.2785, 0.4628, 0.2834, 0.6673, 0.9064, 0.678, 0.933, 0.6008, 0.899, 0.6114, 0.877, 0.5606, 0.3444, 0.5236, 0.3388, 0.4906, 0.2719, 0.5684, 0.2651, 0.676, 0.8654, 0.6673, 0.9064, 0.6114, 0.877, 0.6271, 0.8475, 0.5901, 0.3719, 0.5606, 0.3444, 0.5684, 0.2651, 0.5848, 0.263, 0.4107, 0.316, 0.2984, 0.2943, 0.3845, 0.2785, 0.6855, 0.8204, 0.6509, 0.8063, 0.7104, 0.7031, 0.3845, 0.2785, 0.2984, 0.2943, 0.3863, 0.2524, 0.6509, 0.8063, 0.6226, 0.7824, 0.7104, 0.7031, 0.3863, 0.2524, 0.2984, 0.2943, 0.37, 0.2272, 0.6226, 0.7824, 0.6009, 0.7517, 0.7104, 0.7031, 0.37, 0.2272, 0.2984, 0.2943, 0.3538, 0.1942, 0.6009, 0.7517, 0.5912, 0.7156, 0.7104, 0.7031, 0.5236, 0.3388, 0.4645, 0.3271, 0.4628, 0.2834, 0.4906, 0.2719, 0.6855, 0.8204, 0.676, 0.8654, 0.6271, 0.8475, 0.6509, 0.8063, 0.678, 0.933, 0.6768, 0.9588, 0.5911, 0.9188, 0.6008, 0.899, 0.4568, 0.7501, 0.4346, 0.7544, 0.4442, 0.6492, 0.4684, 0.6563, 0.381, 0.1465, 0.3538, 0.1942, 0.31, 0.2075, 0.3389, 0.1345, 0.5038, 0.7249, 0.4818, 0.7432, 0.4902, 0.6593, 0.5144, 0.6626, 0.4271, 0.0604, 0.4103, 0.09383, 0.3365, 0.1046, 0.3541, 0.02847, 0.5454, 0.7205, 0.5038, 0.7249, 0.5144, 0.6626, 0.5473, 0.6684, 0.4624, 0.04083, 0.4271, 0.0604, 0.3541, 0.02847, 0.3572, 0.01231, 0.3538, 0.1942, 0.2984, 0.2943, 0.31, 0.2075, 0.5912, 0.7156, 0.5938, 0.6784, 0.7104, 0.7031, 0.31, 0.2075, 0.2984, 0.2943, 0.2857, 0.1978, 0.5938, 0.6784, 0.6079, 0.644, 0.7104, 0.7031, 0.2857, 0.1978, 0.2984, 0.2943, 0.2567, 0.2054, 0.6079, 0.644, 0.6303, 0.6139, 0.7104, 0.7031, 0.2567, 0.2054, 0.2984, 0.2943, 0.2203, 0.2107, 0.6303, 0.6139, 0.6616, 0.5935, 0.7104, 0.7031, 0.4103, 0.09383, 0.381, 0.1465, 0.3389, 0.1345, 0.3365, 0.1046, 0.5912, 0.7156, 0.5454, 0.7205, 0.5473, 0.6684, 0.5938, 0.6784, 0.4818, 0.7432, 0.4568, 0.7501, 0.4684, 0.6563, 0.4902, 0.6593, 0.5874, 0.4763, 0.5764, 0.4565, 0.6794, 0.4332, 0.6802, 0.4584, 0.1834, 0.1701, 0.2203, 0.2107, 0.2195, 0.2564, 0.159, 0.2064, 0.6258, 0.5132, 0.6016, 0.498, 0.684, 0.4801, 0.6883, 0.5041, 0.1158, 0.09956, 0.1423, 0.1259, 0.1298, 0.1994, 0.0628, 0.1592, 0.6429, 0.5514, 0.6258, 0.5132, 0.6883, 0.5041, 0.693, 0.5372, 0.108, 0.05998, 0.1158, 0.09956, 0.0628, 0.1592, 0.04839, 0.1512, 0.2203, 0.2107, 0.2984, 0.2943, 0.2195, 0.2564, 0.6616, 0.5935, 0.6979, 0.5845, 0.7104, 0.7031, 0.2195, 0.2564, 0.2984, 0.2943, 0.2027, 0.2765, 0.6979, 0.5845, 0.7349, 0.5873, 0.7104, 0.7031, 0.2027, 0.2765, 0.2984, 0.2943, 0.201, 0.3064, 0.7349, 0.5873, 0.7705, 0.5993, 0.7104, 0.7031, 0.201, 0.3064, 0.2984, 0.2943, 0.1948, 0.3427, 0.7705, 0.5993, 0.7996, 0.6228, 0.7104, 0.7031, 0.1423, 0.1259, 0.1834, 0.1701, 0.159, 0.2064, 0.1298, 0.1994, 0.6616, 0.5935, 0.6429, 0.5514, 0.693, 0.5372, 0.6979, 0.5845, 0.6016, 0.498, 0.5874, 0.4763, 0.6802, 0.4584, 0.684, 0.4801, 0.888, 0.5159, 0.9035, 0.4994, 0.9575, 0.5902, 0.9338, 0.5986, 0.1447, 0.3653, 0.1948, 0.3427, 0.238, 0.3576, 0.1717, 0.3997, 0.8648, 0.5639, 0.8718, 0.5361, 0.9143, 0.609, 0.8928, 0.6205, 0.05675, 0.4078, 0.09004, 0.3907, 0.1561, 0.4253, 0.0971, 0.4766, 0.8338, 0.592, 0.8648, 0.5639, 0.8928, 0.6205, 0.8628, 0.6352, 0.01672, 0.4029, 0.05675, 0.4078, 0.0971, 0.4766, 0.08507, 0.4879, 0.9062, 0.7458, 0.9304, 0.7331, 0.9191, 0.805, 0.8905, 0.8069, 0.2388, 0.5469, 0.2555, 0.4903, 0.3257, 0.5222, 0.3317, 0.5592, 0.8737, 0.7377, 0.9062, 0.7458, 0.8905, 0.8069, 0.8542, 0.786, 0.2226, 0.5707, 0.2388, 0.5469, 0.3317, 0.5592, 0.3147, 0.5957, 0.9621, 0.7263, 0.9865, 0.74, 0.9638, 0.8237, 0.9433, 0.8141, 0.2632, 0.4446, 0.2799, 0.3907, 0.3124, 0.4078, 0.3185, 0.4624, 0.1948, 0.3427, 0.2984, 0.2943, 0.238, 0.3576, 0.7996, 0.6228, 0.8193, 0.6545, 0.7104, 0.7031, 0.238, 0.3576, 0.2984, 0.2943, 0.2519, 0.3798, 0.8193, 0.6545, 0.8281, 0.6905, 0.7104, 0.7031, 0.2519, 0.3798, 0.2984, 0.2943, 0.2799, 0.3907, 0.8281, 0.6905, 0.8276, 0.7281, 0.7104, 0.7031, 0.2799, 0.3907, 0.2984, 0.2943, 0.3124, 0.4078, 0.8276, 0.7281, 0.8143, 0.763, 0.7104, 0.7031, 0.09004, 0.3907, 0.1447, 0.3653, 0.1717, 0.3997, 0.1561, 0.4253, 0.2555, 0.4903, 0.2632, 0.4446, 0.3185, 0.4624, 0.3257, 0.5222, 0.7996, 0.6228, 0.8338, 0.592, 0.8628, 0.6352, 0.8193, 0.6545, 0.8276, 0.7281, 0.8737, 0.7377, 0.8542, 0.786, 0.8143, 0.763, 0.8718, 0.5361, 0.888, 0.5159, 0.9338, 0.5986, 0.9143, 0.609, 0.9304, 0.7331, 0.9621, 0.7263, 0.9433, 0.8141, 0.9191, 0.805])
me_plane_001.use_remesh_preserve_volume = False
me_plane_001.use_remesh_preserve_attributes = False
me_plane_001.use_mirror_vertex_groups = False
me_plane_001.update()
me_plane = bpy.data.meshes.new('Plane')
me_plane.from_pydata([(2.57, -0.07459, 0.1445), (0.0, 0.0, -0.8296), (1.697, 0.0, -0.6935), (2.922, -0.1652, 0.126), (3.217, -0.1843, -0.1035), (3.007, -0.02991, -0.6317), (2.42, 0.7863, -0.01708), (2.682, 0.8713, -0.04132), (2.874, 0.9337, -0.256), (2.527, 0.808, -0.853), (1.957, 1.422, -0.0451), (2.232, 1.621, -0.1283), (2.4, 1.744, -0.4088), (2.139, 1.541, -0.9525), (-1.192e-07, -5.96e-08, -1.342), (1.58, 2.025, -0.0471), (0.9976, 1.373, -0.6944), (1.84, 2.209, -0.1161), (1.971, 2.366, -0.3345), (1.675, 2.166, -0.8899), (0.8652, 2.421, 0.1445), (0.5244, 1.614, -0.6935), (1.06, 2.728, 0.126), (1.169, 3.002, -0.1035), (0.9576, 2.85, -0.6317), (2.481, -0.007026, -0.9561), (2.278, 0.6421, -1.062), (1.91, 1.294, -1.212), (1.393, 1.782, -1.017), (0.7733, 2.357, -0.9561), (1.614, 0.5244, -0.7347), (1.373, 0.9976, -0.7582), (4.644e-07, 2.544, -0.01708), (2.98e-07, 1.697, -0.7347), (5.316e-07, 2.82, -0.04132), (5.973e-07, 3.021, -0.256), (0.01246, 2.653, -0.853), (-0.7474, 2.3, -0.0451), (-0.5244, 1.614, -0.7582), (-0.8524, 2.623, -0.1283), (-0.9169, 2.822, -0.4088), (-0.8051, 2.511, -0.9525), (-1.438, 2.129, -0.0471), (-0.9976, 1.373, -0.6944), (-1.532, 2.432, -0.1161), (-1.642, 2.606, -0.3345), (-1.542, 2.262, -0.8899), (-2.036, 1.571, 0.1445), (-1.373, 0.9976, -0.6935), (-2.267, 1.851, 0.126), (-2.397, 1.918, -0.1888), (-2.415, 1.792, -0.6317), (0.09324, 2.365, -1.062), (-0.6406, 2.217, -1.212), (-1.265, 1.875, -1.017), (-2.003, 1.464, -0.9561), (-2.42, 0.7863, -0.01708), (-1.614, 0.5244, -0.7347), (-2.682, 0.8713, -0.04132), (-2.874, 0.9337, -0.256), (-2.52, 0.8317, -0.853), (-2.419, 9.153e-07, -0.0451), (-1.697, 5.364e-07, -0.7582), (-2.758, 1.076e-06, -0.1283), (-2.967, 1.162e-06, -0.4088), (-2.636, 0.01013, -0.9525), (-2.469, -0.7094, -0.0471), (-1.614, -0.5244, -0.6944), (-2.787, -0.7054, -0.1161), (-2.985, -0.7562, -0.3345), (-2.628, -0.7679, -0.8899), (-2.123, -1.45, 0.1445), (-1.373, -0.9976, -0.6935), (-2.461, -1.584, 0.126), (-2.565, -1.687, -0.1888), (-2.45, -1.743, -0.6317), (-2.22, 0.8194, -1.062), (-2.306, 0.07575, -1.212), (-2.174, -0.6233, -1.017), (-2.011, -1.453, -0.9561), (-1.496, -2.058, -0.01708), (-0.9976, -1.373, -0.7347), (-1.657, -2.281, -0.04132), (-1.776, -2.444, -0.256), (-1.57, -2.139, -0.853), (-0.7474, -2.3, -0.0451), (-0.5244, -1.614, -0.7582), (-0.8524, -2.623, -0.1283), (-0.9169, -2.822, -0.4088), (-0.8243, -2.504, -0.9525), (-0.08819, -2.567, -0.0471), (-8.643e-07, -1.697, -0.6944), (-0.1903, -2.868, -0.1161), (-0.2034, -3.073, -0.3345), (-0.08169, -2.736, -0.8899), (0.7233, -2.468, 0.1445), (0.5244, -1.614, -0.6935), (0.7459, -2.83, 0.126), (0.8118, -2.96, -0.1888), (0.9007, -2.869, -0.6317), (-1.465, -1.858, -1.062), (-0.7847, -2.17, -1.212), (-0.07909, -2.261, -1.017), (0.7599, -2.362, -0.9561), (1.496, -2.058, -0.01708), (0.9976, -1.373, -0.7347), (1.657, -2.281, -0.04132), (1.776, -2.444, -0.256), (1.549, -2.154, -0.853), (1.957, -1.422, -0.0451), (1.373, -0.9976, -0.7582), (2.232, -1.621, -0.1283), (2.4, -1.744, -0.4088), (2.127, -1.558, -0.9525), (2.414, -0.8771, -0.0471), (1.614, -0.5244, -0.6944), (2.669, -1.067, -0.1161), (2.86, -1.143, -0.3345), (2.577, -0.9233, -0.8899), (1.315, -1.968, -1.062), (1.821, -1.417, -1.212), (2.126, -0.7738, -1.017), (2.092, 0.6797, -0.4024), (1.719, 1.249, -0.4286), (-1.293, -1.779, -0.4024), (-2.121, -0.6341, -0.4038), (-2.125, 7.61e-07, -0.4286), (-1.818, -1.266, -0.2899), (2.215, -0.04422, -0.2899), (1.343, 1.759, -0.4038), (2.088, -0.7335, -0.4038), (1.719, -1.249, -0.4286), (1.293, -1.779, -0.4024), (-0.05228, -2.213, -0.4038), (-0.6566, -2.021, -0.4286), (0.6423, -2.12, -0.2899), (3.966e-07, 2.199, -0.4024), (0.7265, 2.093, -0.2899), (-2.092, 0.6797, -0.4024), (-1.258, 1.821, -0.4038), (-0.6566, 2.021, -0.4286), (-1.766, 1.338, -0.2899), (-2.221, 0.7217, -0.153), (-1.327, 1.945, -0.1685), (-0.6913, 2.128, -0.1797), (-1.872, 1.432, -0.01805), (-2.237, 8.254e-07, -0.1797), (-1.94, -1.337, -0.01805), (2.356, -0.0585, -0.01805), (1.439, 1.863, -0.1685), (2.217, -0.793, -0.1685), (1.81, -1.315, -0.1797), (1.373, -1.89, -0.153), (-0.06916, -2.353, -0.1685), (-0.6913, -2.128, -0.1797), (0.6724, -2.259, -0.01805), (4.239e-07, 2.336, -0.153), (0.7837, 2.223, -0.01805), (2.221, 0.7217, -0.153), (1.81, 1.315, -0.1797), (-1.373, -1.89, -0.153), (-2.26, -0.6615, -0.1685)], [], [(0, 3, 7, 6), (6, 7, 11, 10), (158, 6, 10, 159), (10, 11, 17, 15), (15, 17, 22, 20), (16, 21, 1), (5, 25, 26, 9), (9, 26, 27, 13), (13, 27, 28, 19), (19, 28, 29, 24), (32, 34, 39, 37), (37, 39, 44, 42), (42, 44, 49, 47), (36, 52, 53, 41), (41, 53, 54, 46), (46, 54, 55, 51), (56, 58, 63, 61), (61, 63, 68, 66), (66, 68, 73, 71), (60, 76, 77, 65), (65, 77, 78, 70), (70, 78, 79, 75), (80, 82, 87, 85), (85, 87, 92, 90), (90, 92, 97, 95), (84, 100, 101, 89), (89, 101, 102, 94), (94, 102, 103, 99), (104, 106, 111, 109), (109, 111, 116, 114), (108, 119, 120, 113), (113, 120, 121, 118), (20, 22, 34, 32), (21, 33, 1), (33, 38, 1), (38, 43, 1), (43, 48, 1), (24, 29, 52, 36), (47, 49, 58, 56), (48, 57, 1), (57, 62, 1), (62, 67, 1), (67, 72, 1), (51, 55, 76, 60), (71, 73, 82, 80), (72, 81, 1), (81, 86, 1), (86, 91, 1), (91, 96, 1), (75, 79, 100, 84), (95, 97, 106, 104), (114, 116, 3, 0), (96, 105, 1), (105, 110, 1), (110, 115, 1), (115, 2, 1), (99, 103, 119, 108), (118, 121, 25, 5), (83, 84, 89, 88), (59, 60, 65, 64), (74, 75, 84, 83), (45, 46, 51, 50), (40, 41, 46, 45), (50, 51, 60, 59), (35, 36, 41, 40), (88, 89, 94, 93), (23, 24, 36, 35), (2, 30, 1), (148, 0, 6, 158), (142, 56, 61, 146), (151, 109, 114, 150), (150, 114, 0, 148), (161, 66, 71, 147), (146, 61, 66, 161), (153, 90, 95, 155), (160, 80, 85, 154), (31, 16, 1), (154, 85, 90, 153), (30, 31, 1), (152, 104, 109, 151), (159, 10, 15, 149), (145, 47, 56, 142), (144, 37, 42, 143), (156, 32, 37, 144), (157, 20, 32, 156), (149, 15, 20, 157), (143, 42, 47, 145), (155, 95, 104, 152), (147, 71, 80, 160), (79, 14, 100), (53, 14, 54), (76, 14, 77), (121, 14, 25), (77, 14, 78), (28, 14, 29), (102, 14, 103), (52, 14, 53), (55, 14, 76), (78, 14, 79), (25, 14, 26), (54, 14, 55), (100, 14, 101), (26, 14, 27), (119, 14, 120), (29, 14, 52), (120, 14, 121), (103, 14, 119), (101, 14, 102), (27, 14, 28), (98, 99, 108, 107), (64, 65, 70, 69), (4, 5, 9, 8), (117, 118, 5, 4), (112, 113, 118, 117), (69, 70, 75, 74), (8, 9, 13, 12), (93, 94, 99, 98), (18, 19, 24, 23), (12, 13, 19, 18), (107, 108, 113, 112), (73, 74, 83, 82), (3, 4, 8, 7), (34, 35, 40, 39), (17, 18, 23, 22), (49, 50, 59, 58), (106, 107, 112, 111), (63, 64, 69, 68), (11, 12, 18, 17), (22, 23, 35, 34), (82, 83, 88, 87), (111, 112, 117, 116), (87, 88, 93, 92), (58, 59, 64, 63), (39, 40, 45, 44), (116, 117, 4, 3), (92, 93, 98, 97), (68, 69, 74, 73), (7, 8, 12, 11), (44, 45, 50, 49), (97, 98, 107, 106), (30, 122, 123, 31), (2, 128, 122, 30), (57, 138, 126, 62), (110, 131, 130, 115), (115, 130, 128, 2), (67, 125, 127, 72), (62, 126, 125, 67), (91, 133, 135, 96), (81, 124, 134, 86), (86, 134, 133, 91), (105, 132, 131, 110), (31, 123, 129, 16), (48, 141, 138, 57), (38, 140, 139, 43), (33, 136, 140, 38), (21, 137, 136, 33), (16, 129, 137, 21), (43, 139, 141, 48), (96, 135, 132, 105), (72, 127, 124, 81), (135, 155, 152, 132), (134, 154, 153, 133), (130, 150, 148, 128), (133, 153, 155, 135), (127, 147, 160, 124), (137, 157, 156, 136), (123, 159, 149, 129), (124, 160, 154, 134), (139, 143, 145, 141), (126, 146, 161, 125), (128, 148, 158, 122), (136, 156, 144, 140), (125, 161, 147, 127), (138, 142, 146, 126), (131, 151, 150, 130), (122, 158, 159, 123), (141, 145, 142, 138), (140, 144, 143, 139), (132, 152, 151, 131), (129, 149, 157, 137)])
me_plane.polygons.foreach_set('use_smooth', [True] * 180)
_uv = me_plane.uv_layers.new(name='UVMap')
_uv.uv.foreach_set('vector', [0.8786, 0.8, 0.9155, 0.8069, 0.8609, 0.8667, 0.8367, 0.8417, 0.8367, 0.8417, 0.8609, 0.8667, 0.8002, 0.9048, 0.7833, 0.8662, 0.8272, 0.8315, 0.8367, 0.8417, 0.7833, 0.8662, 0.7783, 0.855, 0.7833, 0.8662, 0.8002, 0.9048, 0.7459, 0.9223, 0.7291, 0.8899, 0.7291, 0.8899, 0.7459, 0.9223, 0.6751, 0.9301, 0.6702, 0.8929, 0.7229, 0.8222, 0.6855, 0.8204, 0.7104, 0.7031, 0.3257, 0.5222, 0.3185, 0.4624, 0.3595, 0.4473, 0.3791, 0.4701, 0.3791, 0.4701, 0.3595, 0.4473, 0.3983, 0.414, 0.4278, 0.4342, 0.4278, 0.4342, 0.3983, 0.414, 0.4305, 0.3742, 0.4715, 0.3957, 0.4715, 0.3957, 0.4305, 0.3742, 0.4645, 0.3271, 0.5236, 0.3388, 0.6176, 0.866, 0.6014, 0.8968, 0.5463, 0.8508, 0.5778, 0.8228, 0.5778, 0.8228, 0.5463, 0.8508, 0.5129, 0.8046, 0.5385, 0.7786, 0.5385, 0.7786, 0.5129, 0.8046, 0.4836, 0.7396, 0.5175, 0.7234, 0.4906, 0.2719, 0.4628, 0.2834, 0.4431, 0.2362, 0.4714, 0.2144, 0.4714, 0.2144, 0.4431, 0.2362, 0.4152, 0.1933, 0.4483, 0.161, 0.4483, 0.161, 0.4152, 0.1933, 0.381, 0.1465, 0.4103, 0.09383, 0.5268, 0.6651, 0.4925, 0.6592, 0.5192, 0.5926, 0.5556, 0.6139, 0.5556, 0.6139, 0.5192, 0.5926, 0.5529, 0.5465, 0.5855, 0.5629, 0.5855, 0.5629, 0.5529, 0.5465, 0.6056, 0.4986, 0.6314, 0.5258, 0.3365, 0.1046, 0.3389, 0.1345, 0.2879, 0.1387, 0.2759, 0.105, 0.2759, 0.105, 0.2879, 0.1387, 0.2385, 0.152, 0.2179, 0.1105, 0.2179, 0.1105, 0.2385, 0.152, 0.1834, 0.1701, 0.1423, 0.1259, 0.6898, 0.5167, 0.6849, 0.4822, 0.7564, 0.4871, 0.7474, 0.5282, 0.7474, 0.5282, 0.7564, 0.4871, 0.8106, 0.5048, 0.8051, 0.5409, 0.8051, 0.5409, 0.8106, 0.5048, 0.8725, 0.5402, 0.8546, 0.5731, 0.1298, 0.1994, 0.159, 0.2064, 0.1472, 0.2562, 0.1115, 0.2571, 0.1115, 0.2571, 0.1472, 0.2562, 0.1445, 0.3073, 0.09874, 0.314, 0.09874, 0.314, 0.1445, 0.3073, 0.1447, 0.3653, 0.09004, 0.3907, 0.8813, 0.6259, 0.9126, 0.6105, 0.9301, 0.6801, 0.8882, 0.6842, 0.8882, 0.6842, 0.9301, 0.6801, 0.93, 0.7371, 0.8939, 0.743, 0.1561, 0.4253, 0.1717, 0.3997, 0.2154, 0.4263, 0.2053, 0.4606, 0.2053, 0.4606, 0.2154, 0.4263, 0.2632, 0.4446, 0.2555, 0.4903, 0.6702, 0.8929, 0.6751, 0.9301, 0.6014, 0.8968, 0.6176, 0.866, 0.6855, 0.8204, 0.6509, 0.8063, 0.7104, 0.7031, 0.6509, 0.8063, 0.6226, 0.7824, 0.7104, 0.7031, 0.6226, 0.7824, 0.6009, 0.7517, 0.7104, 0.7031, 0.6009, 0.7517, 0.5912, 0.7156, 0.7104, 0.7031, 0.5236, 0.3388, 0.4645, 0.3271, 0.4628, 0.2834, 0.4906, 0.2719, 0.5175, 0.7234, 0.4836, 0.7396, 0.4925, 0.6592, 0.5268, 0.6651, 0.5912, 0.7156, 0.5938, 0.6784, 0.7104, 0.7031, 0.5938, 0.6784, 0.6079, 0.644, 0.7104, 0.7031, 0.6079, 0.644, 0.6303, 0.6139, 0.7104, 0.7031, 0.6303, 0.6139, 0.6616, 0.5935, 0.7104, 0.7031, 0.4103, 0.09383, 0.381, 0.1465, 0.3389, 0.1345, 0.3365, 0.1046, 0.6314, 0.5258, 0.6056, 0.4986, 0.6849, 0.4822, 0.6898, 0.5167, 0.6616, 0.5935, 0.6979, 0.5845, 0.7104, 0.7031, 0.6979, 0.5845, 0.7349, 0.5873, 0.7104, 0.7031, 0.7349, 0.5873, 0.7705, 0.5993, 0.7104, 0.7031, 0.7705, 0.5993, 0.7996, 0.6228, 0.7104, 0.7031, 0.1423, 0.1259, 0.1834, 0.1701, 0.159, 0.2064, 0.1298, 0.1994, 0.8546, 0.5731, 0.8725, 0.5402, 0.9126, 0.6105, 0.8813, 0.6259, 0.8939, 0.743, 0.93, 0.7371, 0.9155, 0.8069, 0.8786, 0.8, 0.7996, 0.6228, 0.8193, 0.6545, 0.7104, 0.7031, 0.8193, 0.6545, 0.8281, 0.6905, 0.7104, 0.7031, 0.8281, 0.6905, 0.8276, 0.7281, 0.7104, 0.7031, 0.8276, 0.7281, 0.8143, 0.763, 0.7104, 0.7031, 0.09004, 0.3907, 0.1447, 0.3653, 0.1717, 0.3997, 0.1561, 0.4253, 0.2555, 0.4903, 0.2632, 0.4446, 0.3185, 0.4624, 0.3257, 0.5222, 0.04839, 0.1512, 0.1298, 0.1994, 0.1115, 0.2571, 0.02881, 0.2373, 0.3572, 0.01231, 0.3365, 0.1046, 0.2759, 0.105, 0.2693, 0.02028, 0.108, 0.05998, 0.1423, 0.1259, 0.1298, 0.1994, 0.04839, 0.1512, 0.5222, 0.1152, 0.4483, 0.161, 0.4103, 0.09383, 0.4624, 0.04083, 0.55, 0.1819, 0.4714, 0.2144, 0.4483, 0.161, 0.5222, 0.1152, 0.4624, 0.04083, 0.4103, 0.09383, 0.3365, 0.1046, 0.3572, 0.01231, 0.5848, 0.263, 0.4906, 0.2719, 0.4714, 0.2144, 0.55, 0.1819, 0.02881, 0.2373, 0.1115, 0.2571, 0.09874, 0.314, 0.0121, 0.3076, 0.5901, 0.3719, 0.5236, 0.3388, 0.4906, 0.2719, 0.5848, 0.263, 0.8143, 0.763, 0.7903, 0.7916, 0.7104, 0.7031, 0.8655, 0.7925, 0.8786, 0.8, 0.8367, 0.8417, 0.8272, 0.8315, 0.5405, 0.6678, 0.5268, 0.6651, 0.5556, 0.6139, 0.5662, 0.62, 0.8759, 0.6855, 0.8882, 0.6842, 0.8939, 0.743, 0.8804, 0.74, 0.8804, 0.74, 0.8939, 0.743, 0.8786, 0.8, 0.8655, 0.7925, 0.5946, 0.5733, 0.5855, 0.5629, 0.6314, 0.5258, 0.6376, 0.5396, 0.5662, 0.62, 0.5556, 0.6139, 0.5855, 0.5629, 0.5946, 0.5733, 0.7981, 0.5528, 0.8051, 0.5409, 0.8546, 0.5731, 0.8434, 0.5833, 0.6915, 0.5305, 0.6898, 0.5167, 0.7474, 0.5282, 0.7448, 0.5402, 0.7587, 0.8111, 0.7229, 0.8222, 0.7104, 0.7031, 0.7448, 0.5402, 0.7474, 0.5282, 0.8051, 0.5409, 0.7981, 0.5528, 0.7903, 0.7916, 0.7587, 0.8111, 0.7104, 0.7031, 0.8687, 0.6317, 0.8813, 0.6259, 0.8882, 0.6842, 0.8759, 0.6855, 0.7783, 0.855, 0.7833, 0.8662, 0.7291, 0.8899, 0.7279, 0.8761, 0.5325, 0.7218, 0.5175, 0.7234, 0.5268, 0.6651, 0.5405, 0.6678, 0.5869, 0.8146, 0.5778, 0.8228, 0.5385, 0.7786, 0.5512, 0.7731, 0.6244, 0.8538, 0.6176, 0.866, 0.5778, 0.8228, 0.5869, 0.8146, 0.6733, 0.8781, 0.6702, 0.8929, 0.6176, 0.866, 0.6244, 0.8538, 0.7279, 0.8761, 0.7291, 0.8899, 0.6702, 0.8929, 0.6733, 0.8781, 0.5512, 0.7731, 0.5385, 0.7786, 0.5175, 0.7234, 0.5325, 0.7218, 0.8434, 0.5833, 0.8546, 0.5731, 0.8813, 0.6259, 0.8687, 0.6317, 0.6376, 0.5396, 0.6314, 0.5258, 0.6898, 0.5167, 0.6915, 0.5305, 0.1834, 0.1701, 0.2984, 0.2943, 0.159, 0.2064, 0.4431, 0.2362, 0.2984, 0.2943, 0.4152, 0.1933, 0.3389, 0.1345, 0.2984, 0.2943, 0.2879, 0.1387, 0.2632, 0.4446, 0.2984, 0.2943, 0.3185, 0.4624, 0.2879, 0.1387, 0.2984, 0.2943, 0.2385, 0.152, 0.4305, 0.3742, 0.2984, 0.2943, 0.4645, 0.3271, 0.1445, 0.3073, 0.2984, 0.2943, 0.1447, 0.3653, 0.4628, 0.2834, 0.2984, 0.2943, 0.4431, 0.2362, 0.381, 0.1465, 0.2984, 0.2943, 0.3389, 0.1345, 0.2385, 0.152, 0.2984, 0.2943, 0.1834, 0.1701, 0.3185, 0.4624, 0.2984, 0.2943, 0.3595, 0.4473, 0.4152, 0.1933, 0.2984, 0.2943, 0.381, 0.1465, 0.159, 0.2064, 0.2984, 0.2943, 0.1472, 0.2562, 0.3595, 0.4473, 0.2984, 0.2943, 0.3983, 0.414, 0.1717, 0.3997, 0.2984, 0.2943, 0.2154, 0.4263, 0.4645, 0.3271, 0.2984, 0.2943, 0.4628, 0.2834, 0.2154, 0.4263, 0.2984, 0.2943, 0.2632, 0.4446, 0.1447, 0.3653, 0.2984, 0.2943, 0.1717, 0.3997, 0.1472, 0.2562, 0.2984, 0.2943, 0.1445, 0.3073, 0.3983, 0.414, 0.2984, 0.2943, 0.4305, 0.3742, 0.01672, 0.4029, 0.09004, 0.3907, 0.1561, 0.4253, 0.08507, 0.4879, 0.2693, 0.02028, 0.2759, 0.105, 0.2179, 0.1105, 0.1973, 0.02613, 0.3147, 0.5957, 0.3257, 0.5222, 0.3791, 0.4701, 0.4166, 0.557, 0.2226, 0.5707, 0.2555, 0.4903, 0.3257, 0.5222, 0.3147, 0.5957, 0.1609, 0.5331, 0.2053, 0.4606, 0.2555, 0.4903, 0.2226, 0.5707, 0.1973, 0.02613, 0.2179, 0.1105, 0.1423, 0.1259, 0.108, 0.05998, 0.4166, 0.557, 0.3791, 0.4701, 0.4278, 0.4342, 0.483, 0.4989, 0.0121, 0.3076, 0.09874, 0.314, 0.09004, 0.3907, 0.01672, 0.4029, 0.5379, 0.4518, 0.4715, 0.3957, 0.5236, 0.3388, 0.5901, 0.3719, 0.483, 0.4989, 0.4278, 0.4342, 0.4715, 0.3957, 0.5379, 0.4518, 0.08507, 0.4879, 0.1561, 0.4253, 0.2053, 0.4606, 0.1609, 0.5331, 0.6056, 0.4986, 0.5764, 0.4565, 0.6794, 0.4332, 0.6849, 0.4822, 0.9155, 0.8069, 0.9638, 0.8237, 0.8942, 0.9032, 0.8609, 0.8667, 0.6014, 0.8968, 0.5769, 0.9396, 0.5093, 0.883, 0.5463, 0.8508, 0.7459, 0.9223, 0.7607, 0.977, 0.674, 0.9813, 0.6751, 0.9301, 0.4836, 0.7396, 0.4346, 0.7544, 0.4442, 0.6492, 0.4925, 0.6592, 0.9126, 0.6105, 0.9575, 0.5902, 0.9789, 0.6757, 0.9301, 0.6801, 0.5192, 0.5926, 0.4772, 0.5674, 0.5088, 0.5109, 0.5529, 0.5465, 0.8002, 0.9048, 0.8194, 0.9499, 0.7607, 0.977, 0.7459, 0.9223, 0.6751, 0.9301, 0.674, 0.9813, 0.5769, 0.9396, 0.6014, 0.8968, 0.6849, 0.4822, 0.6794, 0.4332, 0.7674, 0.4393, 0.7564, 0.4871, 0.9301, 0.6801, 0.9789, 0.6757, 0.9865, 0.74, 0.93, 0.7371, 0.7564, 0.4871, 0.7674, 0.4393, 0.8309, 0.4519, 0.8106, 0.5048, 0.4925, 0.6592, 0.4442, 0.6492, 0.4772, 0.5674, 0.5192, 0.5926, 0.5463, 0.8508, 0.5093, 0.883, 0.4654, 0.8355, 0.5129, 0.8046, 0.93, 0.7371, 0.9865, 0.74, 0.9638, 0.8237, 0.9155, 0.8069, 0.8106, 0.5048, 0.8309, 0.4519, 0.9035, 0.4994, 0.8725, 0.5402, 0.5529, 0.5465, 0.5088, 0.5109, 0.5764, 0.4565, 0.6056, 0.4986, 0.8609, 0.8667, 0.8942, 0.9032, 0.8194, 0.9499, 0.8002, 0.9048, 0.5129, 0.8046, 0.4654, 0.8355, 0.4346, 0.7544, 0.4836, 0.7396, 0.8725, 0.5402, 0.9035, 0.4994, 0.9575, 0.5902, 0.9126, 0.6105, 0.7903, 0.7916, 0.8178, 0.8213, 0.7733, 0.8438, 0.7587, 0.8111, 0.8143, 0.763, 0.8524, 0.785, 0.8178, 0.8213, 0.7903, 0.7916, 0.5938, 0.6784, 0.5541, 0.6705, 0.5769, 0.6262, 0.6079, 0.644, 0.8281, 0.6905, 0.8637, 0.6868, 0.8669, 0.7369, 0.8276, 0.7281, 0.8276, 0.7281, 0.8669, 0.7369, 0.8524, 0.785, 0.8143, 0.763, 0.6303, 0.6139, 0.6037, 0.5837, 0.6437, 0.5534, 0.6616, 0.5935, 0.6079, 0.644, 0.5769, 0.6262, 0.6037, 0.5837, 0.6303, 0.6139, 0.7705, 0.5993, 0.791, 0.5647, 0.8322, 0.5934, 0.7996, 0.6228, 0.6979, 0.5845, 0.6931, 0.5443, 0.7423, 0.5523, 0.7349, 0.5873, 0.7349, 0.5873, 0.7423, 0.5523, 0.791, 0.5647, 0.7705, 0.5993, 0.8193, 0.6545, 0.8561, 0.6375, 0.8637, 0.6868, 0.8281, 0.6905, 0.7587, 0.8111, 0.7733, 0.8438, 0.7266, 0.8624, 0.7229, 0.8222, 0.5912, 0.7156, 0.5475, 0.7202, 0.5541, 0.6705, 0.5938, 0.6784, 0.6226, 0.7824, 0.596, 0.8063, 0.5639, 0.7676, 0.6009, 0.7517, 0.6509, 0.8063, 0.6312, 0.8417, 0.596, 0.8063, 0.6226, 0.7824, 0.6855, 0.8204, 0.6764, 0.8634, 0.6312, 0.8417, 0.6509, 0.8063, 0.7229, 0.8222, 0.7266, 0.8624, 0.6764, 0.8634, 0.6855, 0.8204, 0.6009, 0.7517, 0.5639, 0.7676, 0.5475, 0.7202, 0.5912, 0.7156, 0.7996, 0.6228, 0.8322, 0.5934, 0.8561, 0.6375, 0.8193, 0.6545, 0.6616, 0.5935, 0.6437, 0.5534, 0.6931, 0.5443, 0.6979, 0.5845, 0.8322, 0.5934, 0.8434, 0.5833, 0.8687, 0.6317, 0.8561, 0.6375, 0.7423, 0.5523, 0.7448, 0.5402, 0.7981, 0.5528, 0.791, 0.5647, 0.8669, 0.7369, 0.8804, 0.74, 0.8655, 0.7925, 0.8524, 0.785, 0.791, 0.5647, 0.7981, 0.5528, 0.8434, 0.5833, 0.8322, 0.5934, 0.6437, 0.5534, 0.6376, 0.5396, 0.6915, 0.5305, 0.6931, 0.5443, 0.6764, 0.8634, 0.6733, 0.8781, 0.6244, 0.8538, 0.6312, 0.8417, 0.7733, 0.8438, 0.7783, 0.855, 0.7279, 0.8761, 0.7266, 0.8624, 0.6931, 0.5443, 0.6915, 0.5305, 0.7448, 0.5402, 0.7423, 0.5523, 0.5639, 0.7676, 0.5512, 0.7731, 0.5325, 0.7218, 0.5475, 0.7202, 0.5769, 0.6262, 0.5662, 0.62, 0.5946, 0.5733, 0.6037, 0.5837, 0.8524, 0.785, 0.8655, 0.7925, 0.8272, 0.8315, 0.8178, 0.8213, 0.6312, 0.8417, 0.6244, 0.8538, 0.5869, 0.8146, 0.596, 0.8063, 0.6037, 0.5837, 0.5946, 0.5733, 0.6376, 0.5396, 0.6437, 0.5534, 0.5541, 0.6705, 0.5405, 0.6678, 0.5662, 0.62, 0.5769, 0.6262, 0.8637, 0.6868, 0.8759, 0.6855, 0.8804, 0.74, 0.8669, 0.7369, 0.8178, 0.8213, 0.8272, 0.8315, 0.7783, 0.855, 0.7733, 0.8438, 0.5475, 0.7202, 0.5325, 0.7218, 0.5405, 0.6678, 0.5541, 0.6705, 0.596, 0.8063, 0.5869, 0.8146, 0.5512, 0.7731, 0.5639, 0.7676, 0.8561, 0.6375, 0.8687, 0.6317, 0.8759, 0.6855, 0.8637, 0.6868, 0.7266, 0.8624, 0.7279, 0.8761, 0.6733, 0.8781, 0.6764, 0.8634])
me_plane.materials.append(mat_material)
me_plane.use_remesh_preserve_volume = False
me_plane.use_remesh_preserve_attributes = False
me_plane.use_mirror_vertex_groups = False
me_plane.update()

# ---- objects
ob_hemi = bpy.data.objects.new('Hemi', light_hemi)
ob_empty = bpy.data.objects.new('Empty', None)
ob_cube = bpy.data.objects.new('Cube', me_cube_001)
ob_lamp = bpy.data.objects.new('Lamp', light_lamp)
ob_camera = bpy.data.objects.new('Camera', cam_camera)
ob_plane_001 = bpy.data.objects.new('Plane.001', me_plane_001)
ob_plane = bpy.data.objects.new('Plane', me_plane)

# ---- transforms, parenting, visibility, modifiers, constraints
ob_hemi.location = (0.0, 0.0, 5.762)
ob_hemi.lineart.crease_threshold = 0.0
ob_empty.location = (0.0, 0.0, 0.0)
ob_empty.rotation_euler = (0.0, -0.0, 1.257)
ob_empty.empty_image_offset = (0.0, 0.0)
ob_empty.lineart.crease_threshold = 0.0
ob_cube.location = (0.0, 0.0, 0.0)
ob_cube.lineart.crease_threshold = 0.0
_m = ob_cube.modifiers.new('Bevel', 'BEVEL')
_m.width = 0.03
_m.width_pct = 0.03
_m.limit_method = 'NONE'
_m.angle_limit = 0.925
_m.spread = 0.0
_m = ob_cube.modifiers.new('Displace', 'DISPLACE')
_m.strength = 0.15
_m = ob_cube.modifiers.new('Array', 'ARRAY')
_m.count = 5
_m.constant_offset_displace = (0.0, 0.0, 0.0)
_m.use_relative_offset = False
_m.use_object_offset = True
_m.offset_object = ob_empty
_m = ob_cube.modifiers.new('Subsurf', 'SUBSURF')
_m.uv_smooth = 'PRESERVE_CORNERS'
_m.quality = 1
_m.levels = 2
_m.render_levels = 1
_m.show_only_control_edges = False
_m = ob_cube.modifiers.new('Displace.001', 'DISPLACE')
_m.strength = 0.3
_m.direction = 'RGB_TO_XYZ'
_m.texture_coords = 'GLOBAL'
ob_lamp.location = (4.076, 1.005, 5.904)
ob_lamp.rotation_euler = (0.6503, 0.05522, 1.866)
ob_lamp.lock_rotations_4d = False
ob_lamp.empty_display_type = 'ARROWS'
ob_lamp.color = (0.0, 0.0, 0.0, 0.0)
ob_lamp.lineart.crease_threshold = 0.0
ob_camera.location = (7.481, -6.508, 5.344)
ob_camera.rotation_euler = (1.109, 0.01082, 0.8149)
ob_camera.lock_rotations_4d = False
ob_camera.empty_display_type = 'ARROWS'
ob_camera.color = (0.0, 0.0, 0.0, 0.0)
ob_camera.display_type = 'WIRE'
ob_camera.lineart.crease_threshold = 0.0
ob_plane_001.location = (0.0, 0.0, 0.0)
ob_plane_001.lineart.crease_threshold = 0.0
ob_plane.location = (0.0, 0.0, 0.0)
ob_plane.lineart.crease_threshold = 0.0

# ---- collection membership
col_collection_1.objects.link(ob_hemi)
col_collection_1.objects.link(ob_empty)
col_collection_1.objects.link(ob_cube)
col_collection_1.objects.link(ob_lamp)
col_collection_1.objects.link(ob_camera)
col_collection_2.objects.link(ob_hemi)
col_collection_2.objects.link(ob_plane_001)
col_collection_2.objects.link(ob_lamp)
col_collection_3.objects.link(ob_hemi)
col_collection_3.objects.link(ob_plane)
col_collection_3.objects.link(ob_lamp)

# ---- scene / render settings (as saved in the file)
scene.camera = ob_camera
scene.frame_start = 1; scene.frame_end = 250; scene.frame_set(1)
scene.render.engine = 'BLENDER_EEVEE_NEXT'
scene.render.image_settings.color_mode = 'RGB'
scene.render.image_settings.compression = 90
scene.render.resolution_percentage = 50
scene.render.dither_intensity = 0.0
scene.render.use_bake_selected_to_active = True
scene.render.bake_margin = 0
scene.cycles.use_denoising = False
scene.cycles.samples = 10
scene.cycles.sampling_pattern = 'TABULATED_SOBOL'
scene.cycles.light_sampling_threshold = 0.0
scene.cycles.use_adaptive_sampling = False
scene.cycles.use_light_tree = False
scene.cycles.blur_glossy = 0.0
scene.cycles.volume_bounces = 1
scene.cycles.pixel_filter_type = 'GAUSSIAN'
scene.cycles.sample_clamp_indirect = 0.0
scene.view_settings.view_transform = 'Standard'
bpy.context.view_layer.update()
